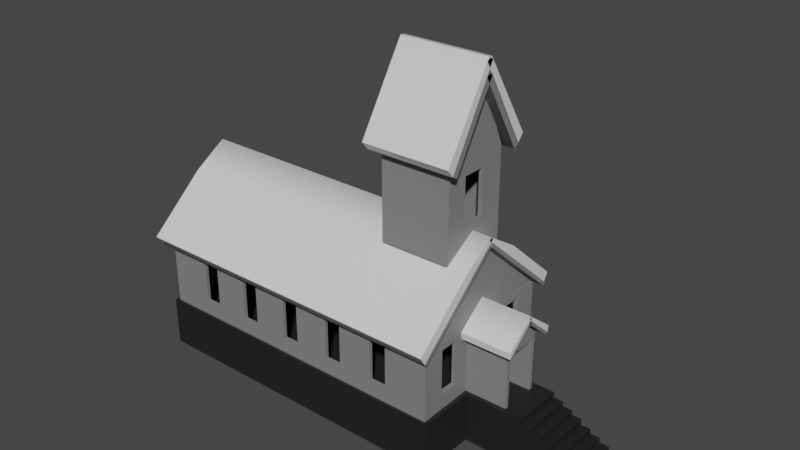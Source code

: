 # Source: Church_wood_01.blend  (saved by Blender 3.6.13; exported with 4.5.12 LTS)
import bpy
from mathutils import Matrix  # noqa: F401  (used for matrix-valued properties, if any)

bpy.ops.wm.read_factory_settings(use_empty=True)
scene = bpy.context.scene
scene.name = 'Scene'

# ---- collections
col_collection = bpy.data.collections.new('Collection'); scene.collection.children.link(col_collection)

# ---- materials (node trees are filled in below, after node groups)
mat_01 = bpy.data.materials.new('01')
mat_01.use_transparent_shadow = False
mat_02 = bpy.data.materials.new('02')
mat_02.use_transparent_shadow = False
mat_03 = bpy.data.materials.new('03')
mat_03.use_transparent_shadow = False

# ---- node groups
ng_auto_smooth = bpy.data.node_groups.new('Auto Smooth', 'GeometryNodeTree')
_s = ng_auto_smooth.interface.new_socket(name='Geometry', in_out='OUTPUT', socket_type='NodeSocketGeometry')
_s = ng_auto_smooth.interface.new_socket(name='Geometry', in_out='INPUT', socket_type='NodeSocketGeometry')
_s = ng_auto_smooth.interface.new_socket(name='Angle', in_out='INPUT', socket_type='NodeSocketFloat')
_s.subtype = 'ANGLE'
_s.min_value = 0.0
_s.max_value = 3.142
ng_auto_smooth.is_modifier = True
_N = ng_auto_smooth.nodes; _L = ng_auto_smooth.links
n0 = _N.new('NodeGroupOutput'); n0.name = 'Group Output'; n0.location = (480, -100)
n1 = _N.new('NodeGroupInput'); n1.name = 'Group Input'; n1.location = (-420, -300)
n2 = _N.new('NodeGroupInput'); n2.name = 'Group Input.001'; n2.location = (-60, -100)
n3 = _N.new('GeometryNodeSetShadeSmooth'); n3.name = 'Set Shade Smooth'; n3.location = (120, -100)
n3.domain = 'EDGE'
n4 = _N.new('GeometryNodeSetShadeSmooth'); n4.name = 'Set Shade Smooth.001'; n4.location = (300, -100)
n5 = _N.new('GeometryNodeInputMeshEdgeAngle'); n5.name = 'Edge Angle'; n5.location = (-420, -220)
n6 = _N.new('GeometryNodeInputEdgeSmooth'); n6.name = 'Is Edge Smooth'; n6.location = (-60, -160)
n7 = _N.new('GeometryNodeInputShadeSmooth'); n7.name = 'Is Face Smooth'; n7.location = (-240, -340)
n8 = _N.new('FunctionNodeBooleanMath'); n8.name = 'Boolean Math'; n8.location = (-60, -220)
n9 = _N.new('FunctionNodeCompare'); n9.name = 'Compare'; n9.location = (-240, -180)
n9.operation = 'LESS_EQUAL'
_L.new(n5.outputs[0], n9.inputs[0])
_L.new(n4.outputs[0], n0.inputs[0])
_L.new(n1.outputs[1], n9.inputs[1])
_L.new(n9.outputs[0], n8.inputs[0])
_L.new(n7.outputs[0], n8.inputs[1])
_L.new(n2.outputs[0], n3.inputs[0])
_L.new(n6.outputs[0], n3.inputs[1])
_L.new(n3.outputs[0], n4.inputs[0])
_L.new(n8.outputs[0], n3.inputs[2])
n0.is_active_output = True

# ---- material node trees
mat_01.use_nodes = True; mat_01.node_tree.nodes.clear()
_N = mat_01.node_tree.nodes; _L = mat_01.node_tree.links
n0 = _N.new('ShaderNodeBsdfPrincipled'); n0.name = 'Principled BSDF'; n0.location = (10, 300)
n0.distribution = 'GGX'
n0.subsurface_method = 'RANDOM_WALK_SKIN'
n0.inputs[0].default_value = (0.2215, 0.2215, 0.2215, 1.0)
n0.inputs[3].default_value = 1.45
n0.inputs[27].default_value = (0.0, 0.0, 0.0, 1.0)
n0.inputs[28].default_value = 1.0
n1 = _N.new('ShaderNodeOutputMaterial'); n1.name = 'Material Output'; n1.location = (300, 300)
_L.new(n0.outputs[0], n1.inputs[0])
n1.is_active_output = True
mat_02.use_nodes = True; mat_02.node_tree.nodes.clear()
_N = mat_02.node_tree.nodes; _L = mat_02.node_tree.links
n0 = _N.new('ShaderNodeBsdfPrincipled'); n0.name = 'Principled BSDF'; n0.location = (10, 300)
n0.distribution = 'GGX'
n0.subsurface_method = 'RANDOM_WALK_SKIN'
n0.inputs[3].default_value = 1.45
n0.inputs[27].default_value = (0.0, 0.0, 0.0, 1.0)
n0.inputs[28].default_value = 1.0
n1 = _N.new('ShaderNodeOutputMaterial'); n1.name = 'Material Output'; n1.location = (300, 300)
_L.new(n0.outputs[0], n1.inputs[0])
n1.is_active_output = True
mat_03.use_nodes = True; mat_03.node_tree.nodes.clear()
_N = mat_03.node_tree.nodes; _L = mat_03.node_tree.links
n0 = _N.new('ShaderNodeBsdfPrincipled'); n0.name = 'Principled BSDF'; n0.location = (10, 300)
n0.distribution = 'GGX'
n0.subsurface_method = 'RANDOM_WALK_SKIN'
n0.inputs[0].default_value = (0.015, 0.015, 0.015, 1.0)
n0.inputs[3].default_value = 1.45
n0.inputs[27].default_value = (0.0, 0.0, 0.0, 1.0)
n0.inputs[28].default_value = 1.0
n1 = _N.new('ShaderNodeOutputMaterial'); n1.name = 'Material Output'; n1.location = (300, 300)
_L.new(n0.outputs[0], n1.inputs[0])
n1.is_active_output = True

# ---- world
world_world = bpy.data.worlds.new('World'); scene.world = world_world
world_world.use_nodes = True; world_world.node_tree.nodes.clear()
_N = world_world.node_tree.nodes; _L = world_world.node_tree.links
n0 = _N.new('ShaderNodeOutputWorld'); n0.name = 'World Output'; n0.location = (300, 300)
n1 = _N.new('ShaderNodeBackground'); n1.name = 'Background'; n1.location = (10, 300)
n1.inputs[0].default_value = (0.05088, 0.05088, 0.05088, 1.0)
_L.new(n1.outputs[0], n0.inputs[0])
n0.is_active_output = True
world_world.color = (0.05088, 0.05088, 0.05088)
world_world.use_sun_shadow = False
world_world.sun_shadow_jitter_overblur = 0.0

# ---- meshes
me_cube_004 = bpy.data.meshes.new('Cube.004')
me_cube_004.from_pydata([(-5.0, -1.0, -1.0), (-5.0, -1.0, 0.7373), (-5.0, -0.2612, -1.0), (-5.0, -0.2612, 0.7373), (3.0, -1.0, -1.0), (3.0, -1.0, 0.7373), (3.0, -0.2612, -1.0), (3.0, -0.2612, 0.7373), (1.447, -0.2612, -1.0), (1.886, -0.2612, -1.0), (0.1141, -0.2612, -1.0), (0.5526, -0.2612, -1.0), (-1.219, -0.2612, -1.0), (-0.7808, -0.2612, -1.0), (-2.553, -0.2612, -1.0), (-2.114, -0.2612, -1.0), (-3.886, -0.2612, -1.0), (-3.447, -0.2612, -1.0), (-3.447, -0.2612, 0.7373), (-3.886, -0.2612, 0.7373), (-2.114, -0.2612, 0.7373), (-2.553, -0.2612, 0.7373), (-0.7808, -0.2612, 0.7373), (-1.219, -0.2612, 0.7373), (0.5526, -0.2612, 0.7373), (0.1141, -0.2612, 0.7373), (1.886, -0.2612, 0.7373), (1.447, -0.2612, 0.7373), (-3.447, -1.0, -1.0), (-3.886, -1.0, -1.0), (-2.114, -1.0, -1.0), (-2.553, -1.0, -1.0), (-0.7808, -1.0, -1.0), (-1.219, -1.0, -1.0), (0.5526, -1.0, -1.0), (0.1141, -1.0, -1.0), (1.886, -1.0, -1.0), (1.447, -1.0, -1.0), (1.447, -1.0, 0.7373), (1.886, -1.0, 0.7373), (0.1141, -1.0, 0.7373), (0.5526, -1.0, 0.7373), (-1.219, -1.0, 0.7373), (-0.7808, -1.0, 0.7373), (-2.553, -1.0, 0.7373), (-2.114, -1.0, 0.7373), (-3.886, -1.0, 0.7373), (-3.447, -1.0, 0.7373), (-5.0, -1.0, 0.5312), (-5.0, -0.2612, 0.5312), (3.0, -0.2612, 0.5312), (3.0, -1.0, 0.5312), (1.447, -1.0, 0.5312), (1.886, -1.0, 0.5312), (0.1141, -1.0, 0.5312), (0.5526, -1.0, 0.5312), (-1.219, -1.0, 0.5312), (-0.7808, -1.0, 0.5312), (-2.553, -1.0, 0.5312), (-2.114, -1.0, 0.5312), (-3.886, -1.0, 0.5312), (-3.447, -1.0, 0.5312), (-3.447, -0.2612, 0.5312), (-3.886, -0.2612, 0.5312), (-2.114, -0.2612, 0.5312), (-2.553, -0.2612, 0.5312), (-0.7808, -0.2612, 0.5312), (-1.219, -0.2612, 0.5312), (0.5526, -0.2612, 0.5312), (0.1141, -0.2612, 0.5312), (1.886, -0.2612, 0.5312), (1.447, -0.2612, 0.5312), (-5.0, -0.2612, -0.6063), (3.0, -0.2612, -0.6063), (3.0, -1.0, -0.6063), (1.447, -1.0, -0.6063), (0.1141, -1.0, -0.6063), (-1.219, -1.0, -0.6063), (-2.553, -1.0, -0.6063), (-3.886, -1.0, -0.6063), (-3.447, -0.2612, -0.6063), (-2.114, -0.2612, -0.6063), (-0.7808, -0.2612, -0.6063), (0.5526, -0.2612, -0.6063), (1.886, -0.2612, -0.6063), (-5.0, -1.0, -0.6063), (1.886, -1.0, -0.6063), (0.5526, -1.0, -0.6063), (-0.7808, -1.0, -0.6063), (-2.114, -1.0, -0.6063), (-3.447, -1.0, -0.6063), (-3.886, -0.2612, -0.6063), (-2.553, -0.2612, -0.6063), (-1.219, -0.2612, -0.6063), (0.1141, -0.2612, -0.6063), (1.447, -0.2612, -0.6063), (-5.0, 31.68, -1.0), (-5.0, 31.68, 0.7373), (-5.0, 30.94, -1.0), (-5.0, 30.94, 0.7373), (3.0, 31.68, -1.0), (3.0, 31.68, 0.7373), (3.0, 30.94, -1.0), (3.0, 30.94, 0.7373), (1.447, 30.94, -1.0), (1.886, 30.94, -1.0), (0.1141, 30.94, -1.0), (0.5526, 30.94, -1.0), (-1.219, 30.94, -1.0), (-0.7808, 30.94, -1.0), (-2.553, 30.94, -1.0), (-2.114, 30.94, -1.0), (-3.886, 30.94, -1.0), (-3.447, 30.94, -1.0), (-3.447, 30.94, 0.7373), (-3.886, 30.94, 0.7373), (-2.114, 30.94, 0.7373), (-2.553, 30.94, 0.7373), (-0.7808, 30.94, 0.7373), (-1.219, 30.94, 0.7373), (0.5526, 30.94, 0.7373), (0.1141, 30.94, 0.7373), (1.886, 30.94, 0.7373), (1.447, 30.94, 0.7373), (-3.447, 31.68, -1.0), (-3.886, 31.68, -1.0), (-2.114, 31.68, -1.0), (-2.553, 31.68, -1.0), (-0.7808, 31.68, -1.0), (-1.219, 31.68, -1.0), (0.5526, 31.68, -1.0), (0.1141, 31.68, -1.0), (1.886, 31.68, -1.0), (1.447, 31.68, -1.0), (1.447, 31.68, 0.7373), (1.886, 31.68, 0.7373), (0.1141, 31.68, 0.7373), (0.5526, 31.68, 0.7373), (-1.219, 31.68, 0.7373), (-0.7808, 31.68, 0.7373), (-2.553, 31.68, 0.7373), (-2.114, 31.68, 0.7373), (-3.886, 31.68, 0.7373), (-3.447, 31.68, 0.7373), (-5.0, 31.68, 0.5312), (-5.0, 30.94, 0.5312), (3.0, 30.94, 0.5312), (3.0, 31.68, 0.5312), (1.447, 31.68, 0.5312), (1.886, 31.68, 0.5312), (0.1141, 31.68, 0.5312), (0.5526, 31.68, 0.5312), (-1.219, 31.68, 0.5312), (-0.7808, 31.68, 0.5312), (-2.553, 31.68, 0.5312), (-2.114, 31.68, 0.5312), (-3.886, 31.68, 0.5312), (-3.447, 31.68, 0.5312), (-3.447, 30.94, 0.5312), (-3.886, 30.94, 0.5312), (-2.114, 30.94, 0.5312), (-2.553, 30.94, 0.5312), (-0.7808, 30.94, 0.5312), (-1.219, 30.94, 0.5312), (0.5526, 30.94, 0.5312), (0.1141, 30.94, 0.5312), (1.886, 30.94, 0.5312), (1.447, 30.94, 0.5312), (-5.0, 30.94, -0.6063), (3.0, 30.94, -0.6063), (3.0, 31.68, -0.6063), (1.447, 31.68, -0.6063), (0.1141, 31.68, -0.6063), (-1.219, 31.68, -0.6063), (-2.553, 31.68, -0.6063), (-3.886, 31.68, -0.6063), (-3.447, 30.94, -0.6063), (-2.114, 30.94, -0.6063), (-0.7808, 30.94, -0.6063), (0.5526, 30.94, -0.6063), (1.886, 30.94, -0.6063), (-5.0, 31.68, -0.6063), (1.886, 31.68, -0.6063), (0.5526, 31.68, -0.6063), (-0.7808, 31.68, -0.6063), (-2.114, 31.68, -0.6063), (-3.447, 31.68, -0.6063), (-3.886, 30.94, -0.6063), (-2.553, 30.94, -0.6063), (-1.219, 30.94, -0.6063), (0.1141, 30.94, -0.6063), (1.447, 30.94, -0.6063), (-5.094, -1.59, -2.25), (-5.094, -1.59, -1.0), (-5.094, 32.63, -2.25), (-5.094, 32.63, -1.0), (3.096, -1.59, -2.25), (3.096, -1.59, -1.0), (3.096, 32.63, -2.25), (3.096, 32.63, -1.0), (-4.91, -0.2612, -1.0), (-4.91, 11.84, -1.0), (-4.91, 8.257, -1.0), (-4.91, 22.73, -1.0), (-4.91, 19.15, -1.0), (-4.91, 30.94, -1.0), (-4.91, 30.94, 0.7373), (-4.91, 19.15, 0.7373), (-4.91, 22.73, 0.7373), (-4.91, 8.257, 0.7373), (-4.91, 11.84, 0.7373), (-4.91, -0.2612, 0.7373), (-5.0, 30.94, -1.0), (-5.0, 19.15, -1.0), (-5.0, 22.73, -1.0), (-5.0, 8.257, -1.0), (-5.0, 11.84, -1.0), (-5.0, -0.2612, -1.0), (-5.0, -0.2612, 0.7373), (-5.0, 11.84, 0.7373), (-5.0, 8.257, 0.7373), (-5.0, 22.73, 0.7373), (-5.0, 19.15, 0.7373), (-5.0, 30.94, 0.7373), (-5.0, -0.2612, 0.5312), (-5.0, 11.84, 0.5312), (-5.0, 8.257, 0.5312), (-5.0, 22.73, 0.5312), (-5.0, 19.15, 0.5312), (-5.0, 30.94, 0.5312), (-4.91, 30.94, 0.5312), (-4.91, 19.15, 0.5312), (-4.91, 22.73, 0.5312), (-4.91, 8.257, 0.5312), (-4.91, 11.84, 0.5312), (-4.91, -0.2612, 0.5312), (-5.0, -0.2612, -0.6063), (-5.0, 11.84, -0.6063), (-5.0, 22.73, -0.6063), (-4.91, 30.94, -0.6063), (-4.91, 19.15, -0.6063), (-4.91, 8.257, -0.6063), (-5.0, 8.257, -0.6063), (-5.0, 19.15, -0.6063), (-5.0, 30.94, -0.6063), (-4.91, 22.73, -0.6063), (-4.91, 11.84, -0.6063), (-4.91, -0.2612, -0.6063), (2.861, -0.2612, -1.0), (2.861, -0.2612, 0.7373), (2.861, 30.94, -1.0), (2.861, 30.94, 0.7373), (3.0, -0.2612, -1.0), (3.0, -0.2612, 0.7373), (3.0, 30.94, -1.0), (3.0, 30.94, 0.7373), (2.885, 18.74, -1.0), (2.885, 11.95, -1.0), (2.885, 11.95, 0.7373), (2.885, 18.74, 0.7373), (2.976, 11.95, -1.0), (2.976, 18.74, -1.0), (2.976, 18.74, 0.7373), (2.976, 11.95, 0.7373), (2.861, -0.2612, 0.5312), (2.861, 30.94, 0.5312), (3.0, 30.94, 0.5312), (3.0, -0.2612, 0.5312), (2.976, 18.74, 0.5312), (2.976, 11.95, 0.5312), (2.885, 11.95, 0.5312), (2.885, 18.74, 0.5312), (2.861, 30.94, -0.6063), (3.0, 30.94, -0.6063), (3.0, -0.2612, -0.6063), (2.976, 18.74, -0.6063), (2.976, 11.95, -0.6063), (2.885, 11.95, -0.6063), (2.885, 18.74, -0.6063), (2.861, -0.2612, -0.6063), (2.877, 7.877, -0.6063), (2.869, 3.808, -0.6063), (2.992, 3.808, -0.6063), (2.984, 7.877, -0.6063), (2.992, 3.808, 0.5312), (2.984, 7.877, 0.5312), (2.877, 7.877, 0.5312), (2.869, 3.808, 0.5312), (2.984, 7.877, -1.0), (2.992, 3.808, -1.0), (2.877, 7.877, 0.7373), (2.869, 3.808, 0.7373), (2.992, 3.808, 0.7373), (2.984, 7.877, 0.7373), (2.869, 3.808, -1.0), (2.877, 7.877, -1.0), (2.877, 22.81, 0.7373), (2.869, 26.87, 0.7373), (2.984, 22.81, -1.0), (2.992, 26.87, -1.0), (2.869, 26.87, -1.0), (2.877, 22.81, -1.0), (2.992, 26.87, 0.7373), (2.984, 22.81, 0.7373), (2.992, 26.87, 0.5312), (2.984, 22.81, 0.5312), (2.877, 22.81, 0.5312), (2.869, 26.87, 0.5312), (2.877, 22.81, -0.6063), (2.869, 26.87, -0.6063), (2.992, 26.87, -0.6063), (2.984, 22.81, -0.6063), (-5.226, -2.292, 0.5901), (-5.226, -2.793, 0.6598), (-5.226, 15.82, 2.538), (-5.226, 15.32, 2.607), (3.156, -2.292, 0.5901), (3.156, -2.793, 0.6598), (3.156, 15.82, 2.538), (3.156, 15.32, 2.607), (2.613, 15.82, 2.538), (0.8641, 15.82, 2.538), (0.8641, 15.32, 2.607), (2.613, 15.32, 2.607), (0.8641, -2.292, 0.5901), (2.613, -2.292, 0.5901), (2.613, -2.793, 0.6598), (0.8641, -2.793, 0.6598), (-5.226, 9.323, 1.839), (-5.226, 8.822, 1.909), (3.156, 9.323, 1.839), (3.156, 8.822, 1.909), (2.613, 8.822, 1.909), (0.8641, 8.822, 1.909), (0.8641, 9.323, 1.839), (2.613, 9.323, 1.839), (2.89, -1.0, 0.7373), (2.89, 14.95, 2.549), (2.89, 31.68, 0.7373), (2.89, 15.73, 2.549), (2.976, -1.0, 0.7373), (2.976, 14.95, 2.549), (2.976, 31.68, 0.7373), (2.976, 15.73, 2.549), (-5.0, -1.0, 0.7373), (-5.0, 14.95, 2.549), (-5.0, 31.68, 0.7373), (-5.0, 15.73, 2.549), (-4.914, -1.0, 0.7373), (-4.914, 14.95, 2.549), (-4.914, 31.68, 0.7373), (-4.914, 15.73, 2.549), (2.976, 10.12, 0.4449), (2.976, 9.73, 0.4995), (2.976, 15.67, 1.042), (2.976, 15.28, 1.096), (4.257, 10.12, 0.4449), (4.257, 9.73, 0.4995), (4.257, 15.67, 1.042), (4.257, 15.28, 1.096), (2.976, 20.56, 0.4449), (2.976, 20.95, 0.4995), (2.976, 15.01, 1.042), (2.976, 15.4, 1.096), (4.257, 20.56, 0.4449), (4.257, 20.95, 0.4995), (4.257, 15.01, 1.042), (4.257, 15.4, 1.096), (3.096, 10.34, -2.25), (3.096, 10.34, -1.0), (3.096, 21.19, -2.25), (3.096, 21.19, -1.0), (4.294, 10.34, -2.25), (4.294, 10.34, -1.0), (4.294, 21.19, -2.25), (4.294, 21.19, -1.0), (2.97, 11.27, -1.0), (2.97, 11.27, 0.6101), (2.97, 12.09, -1.0), (2.97, 12.09, 0.6101), (4.058, 11.27, -1.0), (4.058, 11.27, 0.6101), (4.058, 12.09, -1.0), (4.058, 12.09, 0.6101), (2.97, 18.8, -1.0), (2.97, 18.8, 0.6101), (2.97, 19.62, -1.0), (2.97, 19.62, 0.6101), (4.058, 18.8, -1.0), (4.058, 18.8, 0.6101), (4.058, 19.62, -1.0), (4.058, 19.62, 0.6101), (4.058, 12.09, 0.3293), (4.058, 12.09, 0.6101), (3.957, 12.09, 0.3293), (3.957, 12.09, 0.6101), (4.058, 18.8, 0.3293), (4.058, 18.8, 0.6101), (3.957, 18.8, 0.3293), (3.957, 18.8, 0.6101), (4.058, 14.95, 1.011), (3.957, 14.95, 1.011), (3.957, 15.94, 1.011), (4.058, 15.94, 1.011), (4.294, 10.34, -2.25), (4.294, 10.34, -1.0), (4.294, 21.19, -2.25), (4.294, 21.19, -1.0), (4.541, 10.34, -2.25), (4.541, 10.34, -1.0), (4.541, 21.19, -2.25), (4.541, 21.19, -1.0), (4.541, 10.34, -2.25), (4.541, 10.34, -1.143), (4.541, 21.19, -2.25), (4.541, 21.19, -1.143), (4.788, 10.34, -2.25), (4.788, 10.34, -1.143), (4.788, 21.19, -2.25), (4.788, 21.19, -1.143), (4.788, 10.34, -2.25), (4.788, 10.34, -1.267), (4.788, 21.19, -2.25), (4.788, 21.19, -1.267), (5.035, 10.34, -2.25), (5.035, 10.34, -1.267), (5.035, 21.19, -2.25), (5.035, 21.19, -1.267), (5.035, 10.34, -2.25), (5.035, 10.34, -1.386), (5.035, 21.19, -2.25), (5.035, 21.19, -1.386), (5.282, 10.34, -2.25), (5.282, 10.34, -1.386), (5.282, 21.19, -2.25), (5.282, 21.19, -1.386), (5.282, 10.34, -2.25), (5.282, 10.34, -1.542), (5.282, 21.19, -2.25), (5.282, 21.19, -1.542), (5.529, 10.34, -2.25), (5.529, 10.34, -1.542), (5.529, 21.19, -2.25), (5.529, 21.19, -1.542), (5.529, 10.34, -2.25), (5.529, 10.34, -1.661), (5.529, 21.19, -2.25), (5.529, 21.19, -1.661), (5.775, 10.34, -2.25), (5.775, 10.34, -1.661), (5.775, 21.19, -2.25), (5.775, 21.19, -1.661), (5.775, 10.34, -2.25), (5.775, 10.34, -1.784), (5.775, 21.19, -2.25), (5.775, 21.19, -1.784), (6.022, 10.34, -2.25), (6.022, 10.34, -1.784), (6.022, 21.19, -2.25), (6.022, 21.19, -1.784), (6.022, 10.34, -2.25), (6.022, 10.34, -1.913), (6.022, 21.19, -2.25), (6.022, 21.19, -1.913), (6.269, 10.34, -2.25), (6.269, 10.34, -1.913), (6.269, 21.19, -2.25), (6.269, 21.19, -1.913), (6.269, 10.34, -2.25), (6.269, 10.34, -2.023), (6.269, 21.19, -2.25), (6.269, 21.19, -2.023), (6.516, 10.34, -2.25), (6.516, 10.34, -2.023), (6.516, 21.19, -2.25), (6.516, 21.19, -2.023), (0.8521, 8.394, 1.679), (0.8521, 8.394, 4.434), (0.8521, 23.13, 1.679), (0.8521, 23.13, 4.434), (2.656, 8.394, 1.679), (2.656, 8.394, 4.434), (2.656, 23.13, 1.679), (2.656, 23.13, 4.434), (1.044, 9.965, 1.679), (1.044, 9.965, 4.434), (1.044, 21.56, 1.679), (1.044, 21.56, 4.434), (2.463, 9.965, 1.679), (2.463, 9.965, 4.434), (2.463, 21.56, 1.679), (2.463, 21.56, 4.434), (2.656, 17.23, 6.041), (2.656, 14.3, 6.041), (2.463, 16.92, 6.041), (2.463, 14.61, 6.041), (0.8521, 15.07, 6.223), (0.8521, 16.45, 6.223), (1.044, 15.22, 6.223), (1.044, 16.31, 6.223), (0.8521, 8.394, 2.948), (0.8521, 8.394, 4.105), (0.8521, 23.13, 4.105), (0.8521, 23.13, 2.948), (2.656, 23.13, 4.105), (2.656, 23.13, 2.948), (2.656, 8.394, 4.105), (2.656, 8.394, 2.948), (2.656, 12.92, 4.105), (2.656, 12.92, 2.948), (2.656, 17.67, 4.105), (2.656, 17.67, 2.948), (0.6575, 7.593, 4.351), (0.6575, 6.421, 4.434), (0.6575, 16.56, 6.244), (0.6575, 15.38, 6.328), (2.92, 7.593, 4.351), (2.92, 6.421, 4.434), (2.92, 16.56, 6.244), (2.92, 15.38, 6.328), (-5.226, -2.807, 0.6584), (-5.226, -3.883, 0.874), (-5.226, 15.82, 2.661), (-5.226, 15.32, 2.731), (3.156, -2.807, 0.6584), (3.156, -3.883, 0.874), (3.156, 15.82, 2.661), (3.156, 15.32, 2.731), (2.613, 15.82, 2.661), (0.8641, 15.82, 2.661), (0.8641, 15.32, 2.731), (2.613, 15.32, 2.731), (0.8641, -2.807, 0.6584), (2.613, -2.807, 0.6584), (2.613, -3.883, 0.874), (0.8641, -3.883, 0.874), (-5.226, 9.323, 1.963), (-5.226, 8.247, 2.179), (3.156, 9.323, 1.963), (3.156, 8.247, 2.179), (2.613, 8.247, 2.179), (0.8641, 8.247, 2.179), (0.8641, 9.323, 1.963), (2.613, 9.323, 1.963), (-1.166, 15.82, 2.661), (-3.196, 15.82, 2.661), (-1.166, -3.883, 0.874), (-3.196, -3.883, 0.874), (-3.196, 15.32, 2.731), (-1.166, 15.32, 2.731), (-3.196, -2.807, 0.6584), (-1.166, -2.807, 0.6584), (-1.166, 9.323, 1.963), (-3.196, 9.323, 1.963), (-3.196, 8.247, 2.179), (-1.166, 8.247, 2.179), (1.738, -2.807, 0.6584), (1.738, -3.883, 0.874), (1.738, 9.323, 1.963), (1.738, 8.247, 2.179), (-5.226, 33.49, 0.6584), (-5.226, 34.56, 0.874), (-5.226, 14.86, 2.661), (-5.226, 15.37, 2.731), (3.156, 33.49, 0.6584), (3.156, 34.56, 0.874), (3.156, 14.86, 2.661), (3.156, 15.37, 2.731), (2.613, 14.86, 2.661), (0.8641, 14.86, 2.661), (0.8641, 15.37, 2.731), (2.613, 15.37, 2.731), (0.8641, 33.49, 0.6584), (2.613, 33.49, 0.6584), (2.613, 34.56, 0.874), (0.8641, 34.56, 0.874), (-5.226, 21.36, 1.963), (-5.226, 22.44, 2.179), (3.156, 21.36, 1.963), (3.156, 22.44, 2.179), (2.613, 22.44, 2.179), (0.8641, 22.44, 2.179), (0.8641, 21.36, 1.963), (2.613, 21.36, 1.963), (-1.166, 14.86, 2.661), (-3.196, 14.86, 2.661), (-1.166, 34.56, 0.874), (-3.196, 34.56, 0.874), (-3.196, 15.37, 2.731), (-1.166, 15.37, 2.731), (-3.196, 33.49, 0.6584), (-1.166, 33.49, 0.6584), (-1.166, 21.36, 1.963), (-3.196, 21.36, 1.963), (-3.196, 22.44, 2.179), (-1.166, 22.44, 2.179), (1.738, 33.49, 0.6584), (1.738, 34.56, 0.874), (1.738, 21.36, 1.963), (1.738, 22.44, 2.179), (2.976, 9.578, 0.469), (2.976, 9.357, 0.6406), (2.976, 15.67, 1.149), (2.976, 15.28, 1.203), (4.257, 9.578, 0.469), (4.257, 9.357, 0.6406), (4.257, 15.67, 1.149), (4.257, 15.28, 1.203), (2.976, 21.1, 0.469), (2.976, 21.33, 0.6406), (2.976, 15.01, 1.149), (2.976, 15.4, 1.203), (4.257, 21.1, 0.469), (4.257, 21.33, 0.6406), (4.257, 15.01, 1.149), (4.257, 15.4, 1.203), (0.6575, 6.489, 4.435), (0.6575, 5.117, 4.635), (0.6575, 16.56, 6.574), (0.6575, 15.38, 6.657), (2.92, 6.489, 4.435), (2.92, 5.117, 4.635), (2.92, 16.56, 6.574), (2.92, 15.38, 6.657), (0.6575, 25.03, 4.435), (0.6575, 26.41, 4.635), (0.6575, 14.97, 6.574), (0.6575, 16.14, 6.657), (2.92, 25.03, 4.435), (2.92, 26.41, 4.635), (2.92, 14.97, 6.574), (2.92, 16.14, 6.657), (2.92, 24.0, 4.351), (2.92, 25.18, 4.434), (2.92, 15.04, 6.244), (2.92, 16.21, 6.328), (0.6575, 24.0, 4.351), (0.6575, 25.18, 4.434), (0.6575, 15.04, 6.244), (0.6575, 16.21, 6.328), (0.9549, 22.37, 1.848), (0.9549, 9.146, 1.848), (0.9549, 9.146, 4.025), (0.9549, 9.146, 4.321), (0.9549, 22.37, 4.321), (0.9549, 22.37, 2.987), (2.573, 22.37, 1.848), (2.573, 22.37, 4.321), (2.573, 22.37, 2.948), (2.573, 9.146, 1.848), (2.573, 9.146, 4.321), (2.573, 9.146, 2.948), (1.127, 20.96, 1.848), (1.127, 10.55, 1.848), (1.127, 10.55, 4.321), (1.127, 20.96, 4.321), (2.401, 20.96, 1.848), (2.401, 20.96, 4.321), (2.401, 10.55, 1.848), (2.401, 10.55, 4.321), (2.573, 17.07, 5.762), (2.573, 14.44, 5.762), (2.401, 16.79, 5.762), (2.401, 14.72, 5.762), (0.9549, 15.14, 5.926), (0.9549, 16.38, 5.926), (1.127, 15.27, 5.926), (1.127, 16.24, 5.926), (0.9549, 9.146, 2.987), (0.9549, 22.37, 4.025), (2.573, 22.37, 4.105), (2.573, 9.146, 4.105), (2.573, 12.92, 4.105), (2.573, 12.92, 2.948), (2.573, 17.67, 4.105), (2.573, 17.67, 2.948), (3.178, 33.13, 0.5901), (3.178, 33.63, 0.6598), (3.178, 15.02, 2.538), (3.178, 15.52, 2.607), (-5.204, 33.13, 0.5901), (-5.204, 33.63, 0.6598), (-5.204, 15.02, 2.538), (-5.204, 15.52, 2.607), (-4.661, 15.02, 2.538), (-2.912, 15.02, 2.538), (-2.912, 15.52, 2.607), (-4.661, 15.52, 2.607), (-2.912, 33.13, 0.5901), (-4.661, 33.13, 0.5901), (-4.661, 33.63, 0.6598), (-2.912, 33.63, 0.6598), (3.178, 21.51, 1.839), (3.178, 22.01, 1.909), (-5.204, 21.51, 1.839), (-5.204, 22.01, 1.909), (-4.661, 22.01, 1.909), (-2.912, 22.01, 1.909), (-2.912, 21.51, 1.839), (-4.661, 21.51, 1.839)], [], [(48, 1, 3, 49), (66, 22, 25, 69), (50, 7, 5, 51), (58, 44, 47, 61), (68, 24, 27, 71), (21, 18, 47, 44), (60, 46, 1, 48), (7, 26, 39, 5), (27, 24, 41, 38), (25, 22, 43, 40), (23, 20, 45, 42), (19, 3, 1, 46), (49, 3, 19, 63), (62, 18, 21, 65), (64, 20, 23, 67), (70, 26, 7, 50), (51, 5, 39, 53), (52, 38, 41, 55), (54, 40, 43, 57), (56, 42, 45, 59), (2, 16, 29, 0), (17, 14, 31, 28), (15, 12, 33, 30), (13, 10, 35, 32), (11, 8, 37, 34), (27, 38, 39, 26), (25, 40, 41, 24), (23, 42, 43, 22), (21, 44, 45, 20), (19, 46, 47, 18), (17, 28, 29, 16), (15, 30, 31, 14), (13, 32, 33, 12), (11, 34, 35, 10), (9, 36, 37, 8), (75, 37, 36, 86), (76, 35, 34, 87), (77, 33, 32, 88), (78, 31, 30, 89), (79, 29, 28, 90), (80, 17, 16, 91), (81, 15, 14, 92), (82, 13, 12, 93), (83, 11, 10, 94), (84, 9, 8, 95), (9, 6, 4, 36), (26, 70, 71, 27), (24, 68, 69, 25), (22, 66, 67, 23), (20, 64, 65, 21), (18, 62, 63, 19), (46, 60, 61, 47), (44, 58, 59, 45), (42, 56, 57, 43), (40, 54, 55, 41), (38, 52, 53, 39), (77, 56, 59, 89), (76, 54, 57, 88), (75, 52, 55, 87), (74, 51, 53, 86), (84, 70, 50, 73), (81, 64, 67, 93), (80, 62, 65, 92), (72, 49, 63, 91), (79, 60, 48, 85), (83, 68, 71, 95), (78, 58, 61, 90), (73, 50, 51, 74), (82, 66, 69, 94), (85, 48, 49, 72), (0, 85, 72, 2), (13, 82, 94, 10), (6, 73, 74, 4), (31, 78, 90, 28), (11, 83, 95, 8), (29, 79, 85, 0), (2, 72, 91, 16), (17, 80, 92, 14), (15, 81, 93, 12), (9, 84, 73, 6), (4, 74, 86, 36), (37, 75, 87, 34), (35, 76, 88, 32), (33, 77, 89, 30), (64, 59, 58, 65), (62, 61, 60, 63), (90, 61, 62, 80), (91, 63, 60, 79), (80, 91, 79, 90), (93, 67, 56, 77), (66, 57, 56, 67), (89, 59, 64, 81), (81, 92, 78, 89), (92, 65, 58, 78), (82, 93, 77, 88), (88, 57, 66, 82), (68, 55, 54, 69), (94, 69, 54, 76), (87, 55, 68, 83), (83, 94, 76, 87), (84, 95, 75, 86), (95, 71, 52, 75), (70, 53, 52, 71), (86, 53, 70, 84), (144, 145, 99, 97), (162, 165, 121, 118), (146, 147, 101, 103), (154, 157, 143, 140), (164, 167, 123, 120), (117, 140, 143, 114), (156, 144, 97, 142), (103, 101, 135, 122), (123, 134, 137, 120), (121, 136, 139, 118), (119, 138, 141, 116), (115, 142, 97, 99), (145, 159, 115, 99), (158, 161, 117, 114), (160, 163, 119, 116), (166, 146, 103, 122), (147, 149, 135, 101), (148, 151, 137, 134), (150, 153, 139, 136), (152, 155, 141, 138), (98, 96, 125, 112), (113, 124, 127, 110), (111, 126, 129, 108), (109, 128, 131, 106), (107, 130, 133, 104), (123, 122, 135, 134), (121, 120, 137, 136), (119, 118, 139, 138), (117, 116, 141, 140), (115, 114, 143, 142), (113, 112, 125, 124), (111, 110, 127, 126), (109, 108, 129, 128), (107, 106, 131, 130), (105, 104, 133, 132), (171, 182, 132, 133), (172, 183, 130, 131), (173, 184, 128, 129), (174, 185, 126, 127), (175, 186, 124, 125), (176, 187, 112, 113), (177, 188, 110, 111), (178, 189, 108, 109), (179, 190, 106, 107), (180, 191, 104, 105), (105, 132, 100, 102), (122, 123, 167, 166), (120, 121, 165, 164), (118, 119, 163, 162), (116, 117, 161, 160), (114, 115, 159, 158), (142, 143, 157, 156), (140, 141, 155, 154), (138, 139, 153, 152), (136, 137, 151, 150), (134, 135, 149, 148), (173, 185, 155, 152), (172, 184, 153, 150), (171, 183, 151, 148), (170, 182, 149, 147), (180, 169, 146, 166), (177, 189, 163, 160), (176, 188, 161, 158), (168, 187, 159, 145), (175, 181, 144, 156), (179, 191, 167, 164), (174, 186, 157, 154), (169, 170, 147, 146), (178, 190, 165, 162), (181, 168, 145, 144), (96, 98, 168, 181), (109, 106, 190, 178), (102, 100, 170, 169), (127, 124, 186, 174), (107, 104, 191, 179), (125, 96, 181, 175), (98, 112, 187, 168), (113, 110, 188, 176), (111, 108, 189, 177), (105, 102, 169, 180), (100, 132, 182, 170), (133, 130, 183, 171), (131, 128, 184, 172), (129, 126, 185, 173), (160, 161, 154, 155), (158, 159, 156, 157), (186, 176, 158, 157), (187, 175, 156, 159), (176, 186, 175, 187), (189, 173, 152, 163), (162, 163, 152, 153), (185, 177, 160, 155), (177, 185, 174, 188), (188, 174, 154, 161), (178, 184, 173, 189), (184, 178, 162, 153), (164, 165, 150, 151), (190, 172, 150, 165), (183, 179, 164, 151), (179, 183, 172, 190), (180, 182, 171, 191), (191, 171, 148, 167), (166, 167, 148, 149), (182, 180, 166, 149), (192, 193, 195, 194), (194, 195, 199, 198), (198, 199, 197, 196), (196, 197, 193, 192), (194, 198, 196, 192), (199, 195, 193, 197), (231, 207, 210, 234), (233, 209, 211, 235), (211, 209, 220, 218), (210, 207, 222, 219), (208, 206, 223, 221), (230, 206, 208, 232), (224, 218, 220, 226), (225, 219, 222, 228), (227, 221, 223, 229), (205, 203, 214, 212), (204, 201, 216, 213), (202, 200, 217, 215), (210, 219, 220, 209), (208, 221, 222, 207), (204, 213, 214, 203), (202, 215, 216, 201), (237, 216, 215, 242), (238, 214, 213, 243), (240, 204, 203, 245), (241, 202, 201, 246), (209, 233, 234, 210), (207, 231, 232, 208), (221, 227, 228, 222), (219, 225, 226, 220), (238, 227, 229, 244), (237, 225, 228, 243), (236, 224, 226, 242), (239, 230, 232, 245), (241, 233, 235, 247), (240, 231, 234, 246), (204, 240, 246, 201), (202, 241, 247, 200), (205, 239, 245, 203), (217, 236, 242, 215), (216, 237, 243, 213), (214, 238, 244, 212), (245, 232, 227, 238), (231, 228, 227, 232), (240, 245, 238, 243), (243, 228, 231, 240), (233, 226, 225, 234), (246, 234, 225, 237), (242, 226, 233, 241), (241, 246, 237, 242), (307, 297, 251, 265), (265, 251, 255, 266), (263, 293, 285, 269), (267, 253, 249, 264), (293, 292, 284, 285), (303, 296, 259, 262), (262, 259, 258, 263), (301, 298, 261, 256), (305, 303, 262, 268), (268, 262, 263, 269), (290, 291, 292, 293), (270, 258, 259, 271), (291, 290, 286, 287), (311, 305, 268, 275), (274, 267, 264, 279), (285, 284, 287, 286), (272, 265, 266, 273), (309, 307, 265, 272), (300, 309, 272, 250), (250, 272, 273, 254), (283, 285, 286, 280), (252, 274, 279, 248), (298, 311, 275, 261), (283, 282, 289, 288), (280, 277, 257, 295), (254, 273, 310, 299), (282, 274, 252, 289), (279, 281, 294, 248), (284, 267, 274, 282), (276, 283, 288, 260), (286, 270, 277, 280), (269, 285, 283, 276), (290, 258, 270, 286), (264, 287, 281, 279), (291, 249, 253, 292), (249, 291, 287, 264), (260, 257, 277, 270, 269, 276), (258, 290, 293, 263), (292, 253, 267, 284), (281, 280, 295, 294), (299, 310, 311, 298), (256, 278, 308, 301), (301, 308, 309, 300), (278, 271, 306, 308), (281, 282, 283, 280), (273, 266, 304, 310), (282, 281, 287, 284), (266, 255, 302, 304), (304, 302, 303, 305), (250, 254, 299, 300), (300, 299, 298, 301), (255, 251, 297, 302), (302, 297, 296, 303), (271, 259, 296, 306), (306, 296, 297, 307), (256, 261, 275, 268, 271, 278), (270, 271, 268, 269), (308, 311, 310, 309), (309, 310, 304, 307), (304, 305, 306, 307), (308, 306, 305, 311), (328, 329, 315, 314), (320, 323, 319, 318), (330, 331, 317, 316), (324, 327, 313, 312), (335, 330, 316, 325), (333, 329, 313, 327), (331, 332, 326, 317), (332, 333, 327, 326), (328, 334, 324, 312), (334, 335, 325, 324), (316, 317, 326, 325), (325, 326, 327, 324), (314, 315, 322, 321), (314, 321, 334, 328), (319, 323, 332, 331), (322, 315, 329, 333), (320, 318, 330, 335), (318, 319, 331, 330), (312, 313, 329, 328), (336, 337, 339, 338), (338, 339, 343, 342), (342, 343, 341, 340), (340, 341, 337, 336), (338, 342, 340, 336), (343, 339, 337, 341), (344, 345, 347, 346), (346, 347, 351, 350), (350, 351, 349, 348), (348, 349, 345, 344), (346, 350, 348, 344), (351, 347, 345, 349), (352, 353, 355, 354), (354, 355, 359, 358), (358, 359, 357, 356), (356, 357, 353, 352), (354, 358, 356, 352), (359, 355, 353, 357), (360, 362, 363, 361), (362, 366, 367, 363), (366, 364, 365, 367), (364, 360, 361, 365), (362, 360, 364, 366), (367, 365, 361, 363), (368, 369, 371, 370), (370, 371, 375, 374), (374, 375, 373, 372), (372, 373, 369, 368), (370, 374, 372, 368), (375, 371, 369, 373), (376, 377, 379, 378), (378, 379, 383, 382), (382, 383, 381, 380), (380, 381, 377, 376), (378, 382, 380, 376), (383, 379, 377, 381), (384, 385, 387, 386), (386, 387, 391, 390), (390, 391, 389, 388), (388, 389, 385, 384), (386, 390, 388, 384), (391, 387, 385, 389), (392, 393, 395, 394), (394, 395, 399, 398), (398, 399, 397, 396), (396, 397, 393, 392), (394, 398, 396, 392), (399, 395, 401, 402), (402, 401, 400, 403), (397, 399, 402, 403), (395, 393, 400, 401), (393, 397, 403, 400), (404, 405, 407, 406), (406, 407, 411, 410), (410, 411, 409, 408), (408, 409, 405, 404), (406, 410, 408, 404), (411, 407, 405, 409), (412, 413, 415, 414), (414, 415, 419, 418), (418, 419, 417, 416), (416, 417, 413, 412), (414, 418, 416, 412), (419, 415, 413, 417), (420, 421, 423, 422), (422, 423, 427, 426), (426, 427, 425, 424), (424, 425, 421, 420), (422, 426, 424, 420), (427, 423, 421, 425), (428, 429, 431, 430), (430, 431, 435, 434), (434, 435, 433, 432), (432, 433, 429, 428), (430, 434, 432, 428), (435, 431, 429, 433), (436, 437, 439, 438), (438, 439, 443, 442), (442, 443, 441, 440), (440, 441, 437, 436), (438, 442, 440, 436), (443, 439, 437, 441), (444, 445, 447, 446), (446, 447, 451, 450), (450, 451, 449, 448), (448, 449, 445, 444), (446, 450, 448, 444), (451, 447, 445, 449), (452, 453, 455, 454), (454, 455, 459, 458), (458, 459, 457, 456), (456, 457, 453, 452), (454, 458, 456, 452), (459, 455, 453, 457), (460, 461, 463, 462), (462, 463, 467, 466), (466, 467, 465, 464), (464, 465, 461, 460), (462, 466, 464, 460), (467, 463, 461, 465), (468, 469, 471, 470), (470, 471, 475, 474), (474, 475, 473, 472), (472, 473, 469, 468), (470, 474, 472, 468), (475, 471, 469, 473), (501, 477, 479, 502), (502, 479, 483, 504), (504, 483, 481, 506), (506, 481, 477, 501), (506, 507, 509, 508), (476, 478, 486, 484), (487, 479, 497, 499), (478, 482, 490, 486), (483, 479, 487, 491), (482, 480, 488, 490), (491, 489, 495, 494), (480, 476, 484, 488), (477, 481, 489, 485), (493, 492, 494, 495), (483, 491, 494, 492), (489, 481, 493, 495), (481, 483, 492, 493), (497, 496, 498, 499), (485, 487, 499, 498), (477, 485, 498, 496), (479, 477, 496, 497), (480, 507, 500, 476), (507, 506, 501, 500), (482, 505, 507, 480), (478, 503, 505, 482), (503, 502, 504, 505), (476, 500, 503, 478), (500, 501, 502, 503), (505, 504, 510, 511), (512, 513, 515, 514), (514, 515, 519, 518), (518, 519, 517, 516), (516, 517, 513, 512), (514, 518, 516, 512), (519, 515, 513, 517), (536, 537, 523, 522), (528, 531, 527, 526), (538, 539, 525, 524), (550, 547, 521, 520), (543, 538, 524, 533), (554, 537, 521, 547), (539, 540, 534, 525), (559, 541, 535, 557), (552, 542, 532, 551), (558, 543, 533, 556), (524, 525, 534, 533), (556, 557, 535, 532), (544, 549, 530, 529), (544, 529, 542, 552), (527, 531, 540, 539), (548, 523, 537, 554), (528, 526, 538, 543), (526, 527, 539, 538), (520, 521, 537, 536), (530, 549, 555, 541), (549, 548, 554, 555), (522, 545, 553, 536), (545, 544, 552, 553), (522, 523, 548, 545), (545, 548, 549, 544), (536, 553, 550, 520), (553, 552, 551, 550), (541, 555, 546, 535), (555, 554, 547, 546), (532, 535, 546, 551), (551, 546, 547, 550), (533, 534, 557, 556), (542, 558, 556, 532), (540, 559, 557, 534), (576, 562, 563, 577), (568, 566, 567, 571), (578, 564, 565, 579), (590, 560, 561, 587), (583, 573, 564, 578), (594, 587, 561, 577), (579, 565, 574, 580), (599, 597, 575, 581), (592, 591, 572, 582), (598, 596, 573, 583), (564, 573, 574, 565), (596, 572, 575, 597), (584, 569, 570, 589), (584, 592, 582, 569), (567, 579, 580, 571), (588, 594, 577, 563), (568, 583, 578, 566), (566, 578, 579, 567), (560, 576, 577, 561), (570, 581, 595, 589), (589, 595, 594, 588), (562, 576, 593, 585), (585, 593, 592, 584), (562, 585, 588, 563), (585, 584, 589, 588), (576, 560, 590, 593), (593, 590, 591, 592), (581, 575, 586, 595), (595, 586, 587, 594), (572, 591, 586, 575), (591, 590, 587, 586), (573, 596, 597, 574), (582, 572, 596, 598), (580, 574, 597, 599), (600, 601, 603, 602), (602, 603, 607, 606), (606, 607, 605, 604), (604, 605, 601, 600), (602, 606, 604, 600), (607, 603, 601, 605), (608, 610, 611, 609), (610, 614, 615, 611), (614, 612, 613, 615), (612, 608, 609, 613), (610, 608, 612, 614), (615, 613, 609, 611), (616, 617, 619, 618), (618, 619, 623, 622), (622, 623, 621, 620), (620, 621, 617, 616), (618, 622, 620, 616), (623, 619, 617, 621), (624, 626, 627, 625), (626, 630, 631, 627), (630, 628, 629, 631), (628, 624, 625, 629), (626, 624, 628, 630), (631, 629, 625, 627), (632, 633, 635, 634), (634, 635, 639, 638), (638, 639, 637, 636), (636, 637, 633, 632), (634, 638, 636, 632), (639, 635, 633, 637), (642, 669, 644, 643), (669, 670, 647, 644), (670, 671, 650, 647), (671, 642, 643, 650), (671, 672, 673, 651), (641, 653, 652, 640), (655, 667, 665, 644), (640, 652, 656, 646), (647, 657, 655, 644), (646, 656, 658, 649), (657, 662, 663, 659), (649, 658, 653, 641), (643, 654, 659, 650), (661, 663, 662, 660), (647, 660, 662, 657), (659, 663, 661, 650), (650, 661, 660, 647), (665, 667, 666, 664), (654, 666, 667, 655), (643, 664, 666, 654), (644, 665, 664, 643), (649, 641, 668, 651), (651, 668, 642, 671), (646, 649, 651, 648), (640, 646, 648, 645), (645, 648, 670, 669), (641, 640, 645, 668), (668, 645, 669, 642), (648, 675, 674, 670), (485, 654, 655, 487), (504, 670, 674, 510), (490, 656, 652, 486), (487, 655, 657, 491), (509, 673, 672, 508), (488, 658, 656, 490), (508, 672, 671, 506), (491, 657, 659, 489), (505, 648, 651, 507), (507, 651, 673, 509), (484, 653, 658, 488), (506, 671, 670, 504), (510, 674, 675, 511), (489, 659, 654, 485), (486, 652, 653, 484), (511, 675, 648, 505), (692, 693, 679, 678), (684, 687, 683, 682), (694, 695, 681, 680), (688, 691, 677, 676), (699, 694, 680, 689), (697, 693, 677, 691), (695, 696, 690, 681), (696, 697, 691, 690), (692, 698, 688, 676), (698, 699, 689, 688), (680, 681, 690, 689), (689, 690, 691, 688), (678, 679, 686, 685), (678, 685, 698, 692), (683, 687, 696, 695), (686, 679, 693, 697), (684, 682, 694, 699), (682, 683, 695, 694), (676, 677, 693, 692)])
me_cube_004.polygons.foreach_set('use_smooth', [True] * 641)
me_cube_004.polygons.foreach_set('material_index', [0, 0, 0, 0, 0, 0, 0, 0, 0, 0, 0, 0, 0, 0, 0, 0, 0, 0, 0, 0, 0, 0, 0, 0, 0, 0, 0, 0, 0, 0, 0, 0, 0, 0, 0, 0, 0, 0, 0, 0, 0, 0, 0, 0, 0, 0, 0, 0, 0, 0, 0, 0, 0, 0, 0, 0, 0, 0, 0, 0, 0, 0, 0, 0, 0, 0, 0, 0, 0, 0, 0, 0, 0, 0, 0, 0, 0, 0, 0, 0, 0, 0, 0, 0, 0, 0, 0, 0, 0, 0, 0, 0, 0, 0, 0, 0, 0, 0, 0, 0, 0, 0, 0, 0, 0, 0, 0, 0, 0, 0, 0, 0, 0, 0, 0, 0, 0, 0, 0, 0, 0, 0, 0, 0, 0, 0, 0, 0, 0, 0, 0, 0, 0, 0, 0, 0, 0, 0, 0, 0, 0, 0, 0, 0, 0, 0, 0, 0, 0, 0, 0, 0, 0, 0, 0, 0, 0, 0, 0, 0, 0, 0, 0, 0, 0, 0, 0, 0, 0, 0, 0, 0, 0, 0, 0, 0, 0, 0, 0, 0, 0, 0, 0, 0, 0, 0, 0, 0, 0, 0, 0, 0, 0, 0, 0, 0, 0, 0, 0, 0, 0, 0, 0, 0, 0, 0, 0, 0, 2, 2, 2, 2, 2, 2, 0, 0, 0, 0, 0, 0, 0, 0, 0, 0, 0, 0, 0, 0, 0, 0, 0, 0, 0, 0, 0, 0, 0, 0, 0, 0, 0, 0, 0, 0, 0, 0, 0, 0, 0, 0, 0, 0, 0, 0, 0, 0, 0, 0, 0, 0, 0, 0, 0, 0, 0, 0, 0, 0, 0, 0, 0, 0, 0, 0, 0, 0, 0, 0, 0, 0, 0, 0, 0, 0, 0, 0, 0, 0, 0, 0, 0, 0, 0, 0, 0, 0, 0, 0, 0, 0, 0, 0, 0, 0, 0, 0, 0, 0, 0, 0, 0, 0, 0, 0, 0, 0, 0, 0, 0, 0, 0, 0, 0, 0, 0, 0, 0, 0, 0, 0, 0, 0, 0, 0, 0, 0, 0, 0, 0, 0, 0, 0, 0, 0, 0, 0, 0, 0, 0, 0, 0, 0, 0, 0, 0, 0, 0, 0, 0, 0, 0, 0, 2, 2, 2, 2, 2, 2, 0, 0, 0, 0, 0, 0, 0, 0, 0, 0, 0, 0, 0, 0, 0, 0, 0, 0, 0, 0, 0, 0, 2, 2, 2, 2, 2, 2, 2, 2, 2, 2, 2, 2, 2, 2, 2, 2, 2, 2, 2, 2, 2, 2, 2, 2, 2, 2, 2, 2, 2, 2, 2, 2, 2, 2, 2, 2, 2, 2, 2, 2, 2, 2, 2, 2, 2, 2, 2, 2, 2, 2, 2, 2, 2, 2, 0, 0, 0, 0, 0, 0, 0, 0, 0, 0, 0, 0, 0, 0, 0, 0, 0, 0, 0, 0, 0, 0, 0, 0, 0, 0, 0, 0, 0, 0, 0, 0, 0, 0, 0, 1, 1, 1, 1, 1, 1, 1, 1, 1, 1, 1, 1, 1, 1, 1, 1, 1, 1, 1, 1, 1, 1, 1, 1, 1, 1, 1, 1, 1, 1, 1, 1, 1, 1, 1, 1, 1, 1, 1, 1, 1, 1, 1, 1, 1, 1, 1, 1, 1, 1, 1, 1, 1, 1, 1, 1, 1, 1, 1, 1, 1, 1, 1, 1, 1, 1, 1, 1, 1, 1, 1, 1, 1, 1, 1, 1, 1, 1, 1, 1, 1, 1, 1, 1, 1, 1, 1, 1, 1, 1, 1, 1, 0, 0, 0, 0, 0, 0, 0, 0, 0, 0, 0, 0, 0, 0, 0, 0, 0, 0, 0, 0, 0, 0, 0, 0, 0, 0, 0, 0, 0, 0, 0, 0, 0, 0, 0, 0, 0, 0, 0, 0, 0, 0, 0, 0, 0, 0, 0, 0, 0, 0, 0, 0, 0, 0, 0, 0, 0, 0, 0, 0, 0, 0, 0, 0, 0, 0, 0, 0, 0, 0])
_uv = me_cube_004.uv_layers.new(name='UVMap')
_uv.uv.foreach_set('vector', [0.6349, 0.9101, 0.6349, 0.906, 0.6494, 0.906, 0.6494, 0.9101, 0.7835, 0.8086, 0.7794, 0.8086, 0.7794, 0.791, 0.7835, 0.791, 0.2268, 0.8819, 0.2268, 0.8778, 0.2414, 0.8778, 0.2414, 0.8819, 0.8177, 0.7823, 0.8137, 0.7823, 0.8137, 0.7647, 0.8177, 0.7647, 0.7835, 0.7823, 0.7794, 0.7823, 0.7794, 0.7647, 0.7835, 0.7647, 0.9456, 0.8436, 0.9456, 0.8612, 0.931, 0.8612, 0.931, 0.8436, 0.8177, 0.756, 0.8137, 0.756, 0.8137, 0.7341, 0.8177, 0.7341, 0.9456, 0.7341, 0.9456, 0.756, 0.931, 0.756, 0.931, 0.7341, 0.9456, 0.7647, 0.9456, 0.7823, 0.931, 0.7823, 0.931, 0.7647, 0.9456, 0.791, 0.9456, 0.8086, 0.931, 0.8086, 0.931, 0.791, 0.9456, 0.8173, 0.9456, 0.8349, 0.931, 0.8349, 0.931, 0.8173, 0.9456, 0.8699, 0.9456, 0.8918, 0.931, 0.8918, 0.931, 0.8699, 0.7835, 0.8918, 0.7794, 0.8918, 0.7794, 0.8699, 0.7835, 0.8699, 0.7835, 0.8612, 0.7794, 0.8612, 0.7794, 0.8436, 0.7835, 0.8436, 0.7835, 0.8349, 0.7794, 0.8349, 0.7794, 0.8173, 0.7835, 0.8173, 0.7835, 0.756, 0.7794, 0.756, 0.7794, 0.7341, 0.7835, 0.7341, 0.8177, 0.8918, 0.8137, 0.8918, 0.8137, 0.8699, 0.8177, 0.8699, 0.8177, 0.8612, 0.8137, 0.8612, 0.8137, 0.8436, 0.8177, 0.8436, 0.8177, 0.8349, 0.8137, 0.8349, 0.8137, 0.8173, 0.8177, 0.8173, 0.8177, 0.8086, 0.8137, 0.8086, 0.8137, 0.791, 0.8177, 0.791, 0.931, 0.7341, 0.931, 0.756, 0.9165, 0.756, 0.9165, 0.7341, 0.931, 0.7647, 0.931, 0.7823, 0.9165, 0.7823, 0.9165, 0.7647, 0.931, 0.791, 0.931, 0.8086, 0.9165, 0.8086, 0.9165, 0.791, 0.931, 0.8173, 0.931, 0.8349, 0.9165, 0.8349, 0.9165, 0.8173, 0.931, 0.8436, 0.931, 0.8612, 0.9165, 0.8612, 0.9165, 0.8436, 0.9456, 0.7647, 0.931, 0.7647, 0.931, 0.756, 0.9456, 0.756, 0.9456, 0.791, 0.931, 0.791, 0.931, 0.7823, 0.9456, 0.7823, 0.9456, 0.8173, 0.931, 0.8173, 0.931, 0.8086, 0.9456, 0.8086, 0.9456, 0.8436, 0.931, 0.8436, 0.931, 0.8349, 0.9456, 0.8349, 0.9456, 0.8699, 0.931, 0.8699, 0.931, 0.8612, 0.9456, 0.8612, 0.931, 0.7647, 0.9165, 0.7647, 0.9165, 0.756, 0.931, 0.756, 0.931, 0.791, 0.9165, 0.791, 0.9165, 0.7823, 0.931, 0.7823, 0.931, 0.8173, 0.9165, 0.8173, 0.9165, 0.8086, 0.931, 0.8086, 0.931, 0.8436, 0.9165, 0.8436, 0.9165, 0.8349, 0.931, 0.8349, 0.931, 0.8699, 0.9165, 0.8699, 0.9165, 0.8612, 0.931, 0.8612, 0.8402, 0.8612, 0.8479, 0.8612, 0.8479, 0.8699, 0.8402, 0.8699, 0.8402, 0.8349, 0.8479, 0.8349, 0.8479, 0.8436, 0.8402, 0.8436, 0.8402, 0.8086, 0.8479, 0.8086, 0.8479, 0.8173, 0.8402, 0.8173, 0.8402, 0.7823, 0.8479, 0.7823, 0.8479, 0.791, 0.8402, 0.791, 0.8402, 0.756, 0.8479, 0.756, 0.8479, 0.7647, 0.8402, 0.7647, 0.8059, 0.8612, 0.8137, 0.8612, 0.8137, 0.8699, 0.8059, 0.8699, 0.8059, 0.8349, 0.8137, 0.8349, 0.8137, 0.8436, 0.8059, 0.8436, 0.8059, 0.8086, 0.8137, 0.8086, 0.8137, 0.8173, 0.8059, 0.8173, 0.8059, 0.7823, 0.8137, 0.7823, 0.8137, 0.791, 0.8059, 0.791, 0.8059, 0.756, 0.8137, 0.756, 0.8137, 0.7647, 0.8059, 0.7647, 0.931, 0.8699, 0.931, 0.8918, 0.9165, 0.8918, 0.9165, 0.8699, 0.7794, 0.756, 0.7835, 0.756, 0.7835, 0.7647, 0.7794, 0.7647, 0.7794, 0.7823, 0.7835, 0.7823, 0.7835, 0.791, 0.7794, 0.791, 0.7794, 0.8086, 0.7835, 0.8086, 0.7835, 0.8173, 0.7794, 0.8173, 0.7794, 0.8349, 0.7835, 0.8349, 0.7835, 0.8436, 0.7794, 0.8436, 0.7794, 0.8612, 0.7835, 0.8612, 0.7835, 0.8699, 0.7794, 0.8699, 0.8137, 0.756, 0.8177, 0.756, 0.8177, 0.7647, 0.8137, 0.7647, 0.8137, 0.7823, 0.8177, 0.7823, 0.8177, 0.791, 0.8137, 0.791, 0.8137, 0.8086, 0.8177, 0.8086, 0.8177, 0.8173, 0.8137, 0.8173, 0.8137, 0.8349, 0.8177, 0.8349, 0.8177, 0.8436, 0.8137, 0.8436, 0.8137, 0.8612, 0.8177, 0.8612, 0.8177, 0.8699, 0.8137, 0.8699, 0.8402, 0.8086, 0.8177, 0.8086, 0.8177, 0.791, 0.8402, 0.791, 0.8402, 0.8349, 0.8177, 0.8349, 0.8177, 0.8173, 0.8402, 0.8173, 0.8402, 0.8612, 0.8177, 0.8612, 0.8177, 0.8436, 0.8402, 0.8436, 0.8402, 0.8918, 0.8177, 0.8918, 0.8177, 0.8699, 0.8402, 0.8699, 0.8059, 0.756, 0.7835, 0.756, 0.7835, 0.7341, 0.8059, 0.7341, 0.8059, 0.8349, 0.7835, 0.8349, 0.7835, 0.8173, 0.8059, 0.8173, 0.8059, 0.8612, 0.7835, 0.8612, 0.7835, 0.8436, 0.8059, 0.8436, 0.8059, 0.8918, 0.7835, 0.8918, 0.7835, 0.8699, 0.8059, 0.8699, 0.8402, 0.756, 0.8177, 0.756, 0.8177, 0.7341, 0.8402, 0.7341, 0.8059, 0.7823, 0.7835, 0.7823, 0.7835, 0.7647, 0.8059, 0.7647, 0.8402, 0.7823, 0.8177, 0.7823, 0.8177, 0.7647, 0.8402, 0.7647, 0.2268, 0.9043, 0.2268, 0.8819, 0.2414, 0.8819, 0.2414, 0.9043, 0.8059, 0.8086, 0.7835, 0.8086, 0.7835, 0.791, 0.8059, 0.791, 0.6349, 0.9325, 0.6349, 0.9101, 0.6494, 0.9101, 0.6494, 0.9325, 0.6349, 0.9403, 0.6349, 0.9325, 0.6494, 0.9325, 0.6494, 0.9403, 0.8137, 0.8086, 0.8059, 0.8086, 0.8059, 0.791, 0.8137, 0.791, 0.2268, 0.9121, 0.2268, 0.9043, 0.2414, 0.9043, 0.2414, 0.9121, 0.8479, 0.7823, 0.8402, 0.7823, 0.8402, 0.7647, 0.8479, 0.7647, 0.8137, 0.7823, 0.8059, 0.7823, 0.8059, 0.7647, 0.8137, 0.7647, 0.8479, 0.756, 0.8402, 0.756, 0.8402, 0.7341, 0.8479, 0.7341, 0.8137, 0.8918, 0.8059, 0.8918, 0.8059, 0.8699, 0.8137, 0.8699, 0.8137, 0.8612, 0.8059, 0.8612, 0.8059, 0.8436, 0.8137, 0.8436, 0.8137, 0.8349, 0.8059, 0.8349, 0.8059, 0.8173, 0.8137, 0.8173, 0.8137, 0.756, 0.8059, 0.756, 0.8059, 0.7341, 0.8137, 0.7341, 0.8479, 0.8918, 0.8402, 0.8918, 0.8402, 0.8699, 0.8479, 0.8699, 0.8479, 0.8612, 0.8402, 0.8612, 0.8402, 0.8436, 0.8479, 0.8436, 0.8479, 0.8349, 0.8402, 0.8349, 0.8402, 0.8173, 0.8479, 0.8173, 0.8479, 0.8086, 0.8402, 0.8086, 0.8402, 0.791, 0.8479, 0.791, 0.3252, 0.9382, 0.3252, 0.9236, 0.3338, 0.9236, 0.3338, 0.9382, 0.7425, 0.9485, 0.7425, 0.934, 0.7512, 0.934, 0.7512, 0.9485, 0.102, 0.9581, 0.102, 0.9356, 0.1166, 0.9356, 0.1166, 0.9581, 0.6501, 0.9502, 0.6501, 0.9277, 0.6646, 0.9277, 0.6646, 0.9502, 0.503, 0.9498, 0.4943, 0.9498, 0.4943, 0.9352, 0.503, 0.9352, 0.5072, 0.9535, 0.5072, 0.9311, 0.5218, 0.9311, 0.5218, 0.9535, 0.8834, 0.9608, 0.8834, 0.9462, 0.892, 0.9462, 0.892, 0.9608, 0.1166, 0.9581, 0.1166, 0.9356, 0.1311, 0.9356, 0.1311, 0.9581, 0.6581, 0.9206, 0.6494, 0.9206, 0.6494, 0.906, 0.6581, 0.906, 0.4797, 0.9576, 0.4797, 0.9352, 0.4943, 0.9352, 0.4943, 0.9576, 0.2355, 0.9609, 0.2268, 0.9609, 0.2268, 0.9463, 0.2355, 0.9463, 0.1311, 0.9581, 0.1311, 0.9356, 0.1457, 0.9356, 0.1457, 0.9581, 0.8651, 0.9608, 0.8651, 0.9462, 0.8738, 0.9462, 0.8738, 0.9608, 5.878e-10, 0.9581, 5.878e-10, 0.9356, 0.01457, 0.9356, 0.01457, 0.9581, 0.1457, 0.9581, 0.1457, 0.9356, 0.1603, 0.9356, 0.1603, 0.9581, 0.9007, 0.9608, 0.892, 0.9608, 0.892, 0.9462, 0.9007, 0.9462, 0.2441, 0.9609, 0.2355, 0.9609, 0.2355, 0.9463, 0.2441, 0.9463, 0.01457, 0.9581, 0.01457, 0.9356, 0.02914, 0.9356, 0.02914, 0.9581, 0.7425, 0.9631, 0.7425, 0.9485, 0.7512, 0.9485, 0.7512, 0.9631, 0.1603, 0.9581, 0.1603, 0.9356, 0.1748, 0.9356, 0.1748, 0.9581, 0.2414, 0.9161, 0.2268, 0.9161, 0.2268, 0.9121, 0.2414, 0.9121, 0.852, 0.8173, 0.852, 0.8349, 0.8479, 0.8349, 0.8479, 0.8173, 0.7693, 0.8997, 0.7547, 0.8997, 0.7547, 0.8956, 0.7693, 0.8956, 0.8863, 0.8436, 0.8863, 0.8612, 0.8822, 0.8612, 0.8822, 0.8436, 0.852, 0.8436, 0.852, 0.8612, 0.8479, 0.8612, 0.8479, 0.8436, 0.9456, 0.8436, 0.9602, 0.8436, 0.9602, 0.8612, 0.9456, 0.8612, 0.8863, 0.8699, 0.8863, 0.8918, 0.8822, 0.8918, 0.8822, 0.8699, 0.9456, 0.7341, 0.9602, 0.7341, 0.9602, 0.756, 0.9456, 0.756, 0.9456, 0.7647, 0.9602, 0.7647, 0.9602, 0.7823, 0.9456, 0.7823, 0.9456, 0.791, 0.9602, 0.791, 0.9602, 0.8086, 0.9456, 0.8086, 0.9456, 0.8173, 0.9602, 0.8173, 0.9602, 0.8349, 0.9456, 0.8349, 0.9456, 0.8699, 0.9602, 0.8699, 0.9602, 0.8918, 0.9456, 0.8918, 0.852, 0.7341, 0.852, 0.756, 0.8479, 0.756, 0.8479, 0.7341, 0.852, 0.7647, 0.852, 0.7823, 0.8479, 0.7823, 0.8479, 0.7647, 0.852, 0.791, 0.852, 0.8086, 0.8479, 0.8086, 0.8479, 0.791, 0.852, 0.8699, 0.852, 0.8918, 0.8479, 0.8918, 0.8479, 0.8699, 0.8863, 0.7341, 0.8863, 0.756, 0.8822, 0.756, 0.8822, 0.7341, 0.8863, 0.7647, 0.8863, 0.7823, 0.8822, 0.7823, 0.8822, 0.7647, 0.8863, 0.791, 0.8863, 0.8086, 0.8822, 0.8086, 0.8822, 0.791, 0.8863, 0.8173, 0.8863, 0.8349, 0.8822, 0.8349, 0.8822, 0.8173, 0.9602, 0.7341, 0.9747, 0.7341, 0.9747, 0.756, 0.9602, 0.756, 0.9602, 0.7647, 0.9747, 0.7647, 0.9747, 0.7823, 0.9602, 0.7823, 0.9602, 0.791, 0.9747, 0.791, 0.9747, 0.8086, 0.9602, 0.8086, 0.9602, 0.8173, 0.9747, 0.8173, 0.9747, 0.8349, 0.9602, 0.8349, 0.9602, 0.8436, 0.9747, 0.8436, 0.9747, 0.8612, 0.9602, 0.8612, 0.9456, 0.7647, 0.9456, 0.756, 0.9602, 0.756, 0.9602, 0.7647, 0.9456, 0.791, 0.9456, 0.7823, 0.9602, 0.7823, 0.9602, 0.791, 0.9456, 0.8173, 0.9456, 0.8086, 0.9602, 0.8086, 0.9602, 0.8173, 0.9456, 0.8436, 0.9456, 0.8349, 0.9602, 0.8349, 0.9602, 0.8436, 0.9456, 0.8699, 0.9456, 0.8612, 0.9602, 0.8612, 0.9602, 0.8699, 0.9602, 0.7647, 0.9602, 0.756, 0.9747, 0.756, 0.9747, 0.7647, 0.9602, 0.791, 0.9602, 0.7823, 0.9747, 0.7823, 0.9747, 0.791, 0.9602, 0.8173, 0.9602, 0.8086, 0.9747, 0.8086, 0.9747, 0.8173, 0.9602, 0.8436, 0.9602, 0.8349, 0.9747, 0.8349, 0.9747, 0.8436, 0.9602, 0.8699, 0.9602, 0.8612, 0.9747, 0.8612, 0.9747, 0.8699, 0.9087, 0.7647, 0.9087, 0.756, 0.9165, 0.756, 0.9165, 0.7647, 0.9087, 0.791, 0.9087, 0.7823, 0.9165, 0.7823, 0.9165, 0.791, 0.9087, 0.8173, 0.9087, 0.8086, 0.9165, 0.8086, 0.9165, 0.8173, 0.9087, 0.8436, 0.9087, 0.8349, 0.9165, 0.8349, 0.9165, 0.8436, 0.9087, 0.8699, 0.9087, 0.8612, 0.9165, 0.8612, 0.9165, 0.8699, 0.8744, 0.7647, 0.8744, 0.756, 0.8822, 0.756, 0.8822, 0.7647, 0.8744, 0.791, 0.8744, 0.7823, 0.8822, 0.7823, 0.8822, 0.791, 0.8744, 0.8173, 0.8744, 0.8086, 0.8822, 0.8086, 0.8822, 0.8173, 0.8744, 0.8436, 0.8744, 0.8349, 0.8822, 0.8349, 0.8822, 0.8436, 0.8744, 0.8699, 0.8744, 0.8612, 0.8822, 0.8612, 0.8822, 0.8699, 0.9602, 0.8699, 0.9747, 0.8699, 0.9747, 0.8918, 0.9602, 0.8918, 0.8479, 0.8699, 0.8479, 0.8612, 0.852, 0.8612, 0.852, 0.8699, 0.8479, 0.8436, 0.8479, 0.8349, 0.852, 0.8349, 0.852, 0.8436, 0.8479, 0.8173, 0.8479, 0.8086, 0.852, 0.8086, 0.852, 0.8173, 0.8479, 0.791, 0.8479, 0.7823, 0.852, 0.7823, 0.852, 0.791, 0.8479, 0.7647, 0.8479, 0.756, 0.852, 0.756, 0.852, 0.7647, 0.8822, 0.8699, 0.8822, 0.8612, 0.8863, 0.8612, 0.8863, 0.8699, 0.8822, 0.8436, 0.8822, 0.8349, 0.8863, 0.8349, 0.8863, 0.8436, 0.8822, 0.8173, 0.8822, 0.8086, 0.8863, 0.8086, 0.8863, 0.8173, 0.8822, 0.791, 0.8822, 0.7823, 0.8863, 0.7823, 0.8863, 0.791, 0.8822, 0.7647, 0.8822, 0.756, 0.8863, 0.756, 0.8863, 0.7647, 0.9087, 0.8173, 0.9087, 0.8349, 0.8863, 0.8349, 0.8863, 0.8173, 0.9087, 0.791, 0.9087, 0.8086, 0.8863, 0.8086, 0.8863, 0.791, 0.9087, 0.7647, 0.9087, 0.7823, 0.8863, 0.7823, 0.8863, 0.7647, 0.9087, 0.7341, 0.9087, 0.756, 0.8863, 0.756, 0.8863, 0.7341, 0.8744, 0.8699, 0.8744, 0.8918, 0.852, 0.8918, 0.852, 0.8699, 0.8744, 0.791, 0.8744, 0.8086, 0.852, 0.8086, 0.852, 0.791, 0.8744, 0.7647, 0.8744, 0.7823, 0.852, 0.7823, 0.852, 0.7647, 0.8744, 0.7341, 0.8744, 0.756, 0.852, 0.756, 0.852, 0.7341, 0.9087, 0.8699, 0.9087, 0.8918, 0.8863, 0.8918, 0.8863, 0.8699, 0.8744, 0.8436, 0.8744, 0.8612, 0.852, 0.8612, 0.852, 0.8436, 0.9087, 0.8436, 0.9087, 0.8612, 0.8863, 0.8612, 0.8863, 0.8436, 0.7693, 0.9221, 0.7547, 0.9221, 0.7547, 0.8997, 0.7693, 0.8997, 0.8744, 0.8173, 0.8744, 0.8349, 0.852, 0.8349, 0.852, 0.8173, 0.2414, 0.9386, 0.2268, 0.9386, 0.2268, 0.9161, 0.2414, 0.9161, 0.2414, 0.9463, 0.2268, 0.9463, 0.2268, 0.9386, 0.2414, 0.9386, 0.8822, 0.8173, 0.8822, 0.8349, 0.8744, 0.8349, 0.8744, 0.8173, 0.7693, 0.9299, 0.7547, 0.9299, 0.7547, 0.9221, 0.7693, 0.9221, 0.9165, 0.8436, 0.9165, 0.8612, 0.9087, 0.8612, 0.9087, 0.8436, 0.8822, 0.8436, 0.8822, 0.8612, 0.8744, 0.8612, 0.8744, 0.8436, 0.9165, 0.8699, 0.9165, 0.8918, 0.9087, 0.8918, 0.9087, 0.8699, 0.8822, 0.7341, 0.8822, 0.756, 0.8744, 0.756, 0.8744, 0.7341, 0.8822, 0.7647, 0.8822, 0.7823, 0.8744, 0.7823, 0.8744, 0.7647, 0.8822, 0.791, 0.8822, 0.8086, 0.8744, 0.8086, 0.8744, 0.791, 0.8822, 0.8699, 0.8822, 0.8918, 0.8744, 0.8918, 0.8744, 0.8699, 0.9165, 0.7341, 0.9165, 0.756, 0.9087, 0.756, 0.9087, 0.7341, 0.9165, 0.7647, 0.9165, 0.7823, 0.9087, 0.7823, 0.9087, 0.7647, 0.9165, 0.791, 0.9165, 0.8086, 0.9087, 0.8086, 0.9087, 0.791, 0.9165, 0.8173, 0.9165, 0.8349, 0.9087, 0.8349, 0.9087, 0.8173, 0.3252, 0.9382, 0.3338, 0.9382, 0.3338, 0.9527, 0.3252, 0.9527, 0.8478, 0.9462, 0.8565, 0.9462, 0.8565, 0.9608, 0.8478, 0.9608, 0.1894, 0.9581, 0.1748, 0.9581, 0.1748, 0.9356, 0.1894, 0.9356, 0.04371, 0.9581, 0.02914, 0.9581, 0.02914, 0.9356, 0.04371, 0.9356, 0.8651, 0.9462, 0.8651, 0.9608, 0.8565, 0.9608, 0.8565, 0.9462, 0.05828, 0.9581, 0.04371, 0.9581, 0.04371, 0.9356, 0.05828, 0.9356, 0.9007, 0.9462, 0.9093, 0.9462, 0.9093, 0.9608, 0.9007, 0.9608, 0.204, 0.9581, 0.1894, 0.9581, 0.1894, 0.9356, 0.204, 0.9356, 0.3338, 0.909, 0.3338, 0.9236, 0.3252, 0.9236, 0.3252, 0.909, 0.07285, 0.9581, 0.05828, 0.9581, 0.05828, 0.9356, 0.07285, 0.9356, 0.6079, 0.9486, 0.6079, 0.9632, 0.5993, 0.9632, 0.5993, 0.9486, 0.2197, 0.9581, 0.2051, 0.9581, 0.2051, 0.9356, 0.2197, 0.9356, 0.8738, 0.9462, 0.8824, 0.9462, 0.8824, 0.9608, 0.8738, 0.9608, 0.08742, 0.9581, 0.07285, 0.9581, 0.07285, 0.9356, 0.08742, 0.9356, 0.6494, 0.9627, 0.6349, 0.9627, 0.6349, 0.9403, 0.6494, 0.9403, 0.918, 0.9462, 0.918, 0.9608, 0.9093, 0.9608, 0.9093, 0.9462, 0.6166, 0.9486, 0.6166, 0.9632, 0.6079, 0.9632, 0.6079, 0.9486, 0.102, 0.9581, 0.08742, 0.9581, 0.08742, 0.9356, 0.102, 0.9356, 0.6166, 0.9486, 0.6252, 0.9486, 0.6252, 0.9632, 0.6166, 0.9632, 0.9335, 0.963, 0.919, 0.963, 0.919, 0.9406, 0.9335, 0.9406, 0.3724, 0.6749, 0.3477, 0.6749, 0.3477, -1.52e-08, 0.3724, -1.628e-08, 0.3599, 0.8364, 0.3352, 0.8364, 0.3352, 0.6749, 0.3599, 0.6749, 0.3477, 0.6749, 0.3231, 0.6749, 0.3231, 1.879e-08, 0.3477, 1.772e-08, 0.7794, 0.8956, 0.7547, 0.8956, 0.7547, 0.7341, 0.7794, 0.7341, 0.1615, 0.6749, 4.702e-09, 0.6749, 4.702e-09, 1.881e-08, 0.1615, 1.881e-08, 0.3231, 0.6749, 0.1615, 0.6749, 0.1615, 1.881e-08, 0.3231, 1.881e-08, 0.5947, 0.3829, 0.5906, 0.3829, 0.5906, 0.2387, 0.5947, 0.2387, 0.5947, 0.168, 0.5906, 0.168, 0.5906, -1.818e-08, 0.5947, 4.548e-10, 0.6637, -1.881e-08, 0.6637, 0.168, 0.6619, 0.168, 0.6619, 0.0, 0.6637, 0.2387, 0.6637, 0.3829, 0.6619, 0.3829, 0.6619, 0.2387, 0.6637, 0.4535, 0.6637, 0.6154, 0.6619, 0.6154, 0.6619, 0.4535, 0.5947, 0.6154, 0.5906, 0.6154, 0.5906, 0.4535, 0.5947, 0.4535, 0.629, 0.6154, 0.6249, 0.6154, 0.6249, 0.4474, 0.629, 0.4474, 0.629, 0.3768, 0.6249, 0.3768, 0.6249, 0.2326, 0.629, 0.2326, 0.629, 0.1619, 0.6249, 0.1619, 0.6249, 1.03e-08, 0.629, 1.012e-08, 0.6637, 0.6154, 0.6637, 0.4535, 0.6655, 0.4535, 0.6655, 0.6154, 0.6637, 0.3829, 0.6637, 0.2387, 0.6655, 0.2387, 0.6655, 0.3829, 0.6637, 0.168, 0.6637, 0.0, 0.6655, -1.881e-08, 0.6655, 0.168, 0.6637, 0.2387, 0.6619, 0.2387, 0.6619, 0.168, 0.6637, 0.168, 0.6637, 0.4535, 0.6619, 0.4535, 0.6619, 0.3829, 0.6637, 0.3829, 0.6637, 0.3829, 0.6655, 0.3829, 0.6655, 0.4535, 0.6637, 0.4535, 0.6637, 0.168, 0.6655, 0.168, 0.6655, 0.2387, 0.6637, 0.2387, 0.6514, 0.3768, 0.6592, 0.3768, 0.6592, 0.4474, 0.6514, 0.4474, 0.6514, 0.1619, 0.6592, 0.1619, 0.6592, 0.2326, 0.6514, 0.2326, 0.6171, 0.3829, 0.6249, 0.3829, 0.6249, 0.4535, 0.6171, 0.4535, 0.6171, 0.168, 0.6249, 0.168, 0.6249, 0.2387, 0.6171, 0.2387, 0.5906, 0.168, 0.5947, 0.168, 0.5947, 0.2387, 0.5906, 0.2387, 0.5906, 0.3829, 0.5947, 0.3829, 0.5947, 0.4535, 0.5906, 0.4535, 0.6249, 0.1619, 0.629, 0.1619, 0.629, 0.2326, 0.6249, 0.2326, 0.6249, 0.3768, 0.629, 0.3768, 0.629, 0.4474, 0.6249, 0.4474, 0.6514, 0.1619, 0.629, 0.1619, 0.629, 1.012e-08, 0.6514, 8.438e-08, 0.6514, 0.3768, 0.629, 0.3768, 0.629, 0.2326, 0.6514, 0.2326, 0.6514, 0.6154, 0.629, 0.6154, 0.629, 0.4474, 0.6514, 0.4474, 0.6171, 0.6154, 0.5947, 0.6154, 0.5947, 0.4535, 0.6171, 0.4535, 0.6171, 0.168, 0.5947, 0.168, 0.5947, 4.548e-10, 0.6171, -5.259e-10, 0.6171, 0.3829, 0.5947, 0.3829, 0.5947, 0.2387, 0.6171, 0.2387, 0.6249, 0.3829, 0.6171, 0.3829, 0.6171, 0.2387, 0.6249, 0.2387, 0.6249, 0.168, 0.6171, 0.168, 0.6171, -5.259e-10, 0.6249, -8.653e-10, 0.6249, 0.6154, 0.6171, 0.6154, 0.6171, 0.4535, 0.6249, 0.4535, 0.6592, 0.6154, 0.6514, 0.6154, 0.6514, 0.4474, 0.6592, 0.4474, 0.6592, 0.3768, 0.6514, 0.3768, 0.6514, 0.2326, 0.6592, 0.2326, 0.6592, 0.1619, 0.6514, 0.1619, 0.6514, 8.438e-08, 0.6592, 8.404e-08, 0.7711, 0.918, 0.7711, 0.8956, 0.7729, 0.8956, 0.7729, 0.918, 0.5202, 0.8415, 0.522, 0.8415, 0.522, 0.9122, 0.5202, 0.9122, 0.3672, 0.8728, 0.3672, 0.9434, 0.3655, 0.9434, 0.3655, 0.8728, 0.7729, 0.918, 0.7729, 0.8956, 0.7747, 0.8956, 0.7747, 0.918, 0.6629, 0.8571, 0.6646, 0.8571, 0.6646, 0.9277, 0.6629, 0.9277, 0.5044, 0.9078, 0.5044, 0.8853, 0.5062, 0.8853, 0.5062, 0.9078, 0.7693, 0.918, 0.7693, 0.8956, 0.7711, 0.8956, 0.7711, 0.918, 0.3713, 0.8728, 0.3713, 0.9434, 0.3695, 0.9434, 0.3695, 0.8728, 0.5262, 0.08025, 0.5221, 0.08025, 0.5221, 1.48e-08, 0.5262, 1.462e-08, 0.511, 0.8773, 0.511, 0.8732, 0.5137, 0.8732, 0.5137, 0.8773, 0.5906, 0.3747, 0.5906, 0.4549, 0.5866, 0.4549, 0.5866, 0.3747, 0.3252, 0.8788, 0.3252, 0.8748, 0.3279, 0.8748, 0.3279, 0.8788, 0.5906, 0.4549, 0.5906, 0.5352, 0.5866, 0.5352, 0.5866, 0.4549, 0.6616, 0.4549, 0.6595, 0.4549, 0.6596, 0.3747, 0.6614, 0.3747, 0.6614, 0.3747, 0.6596, 0.3747, 0.6596, 0.2408, 0.6614, 0.2408, 0.5069, 0.7248, 0.5048, 0.7248, 0.5049, 0.6446, 0.5067, 0.6446, 0.5866, 0.1605, 0.5906, 0.1605, 0.5906, 0.2408, 0.5866, 0.2408, 0.5866, 0.2408, 0.5906, 0.2408, 0.5906, 0.3747, 0.5866, 0.3747, 0.6595, 0.1605, 0.6593, 0.08025, 0.6618, 0.08025, 0.6616, 0.1605, 0.5262, 0.3747, 0.5221, 0.3747, 0.5221, 0.2408, 0.5262, 0.2408, 0.5221, 0.5352, 0.5221, 0.4549, 0.5262, 0.4549, 0.5262, 0.5352, 0.5641, 0.1605, 0.5866, 0.1605, 0.5866, 0.2408, 0.5641, 0.2408, 0.3252, 0.9013, 0.3252, 0.8788, 0.3279, 0.8788, 0.3279, 0.9013, 0.514, 0.9278, 0.5139, 0.8475, 0.5163, 0.8475, 0.5161, 0.9278, 0.511, 0.8997, 0.511, 0.8773, 0.5137, 0.8773, 0.5137, 0.8997, 0.5486, 0.08025, 0.5262, 0.08025, 0.5262, 1.462e-08, 0.5486, 1.364e-08, 0.5564, 0.08025, 0.5486, 0.08025, 0.5486, 1.364e-08, 0.5564, 1.33e-08, 0.511, 0.9075, 0.511, 0.8997, 0.5137, 0.8997, 0.5137, 0.9075, 0.3331, 0.8972, 0.3331, 0.8748, 0.3352, 0.8748, 0.3352, 0.8972, 0.3252, 0.909, 0.3252, 0.9013, 0.3279, 0.9013, 0.3279, 0.909, 0.5564, 0.1605, 0.5641, 0.1605, 0.5641, 0.2408, 0.5564, 0.2408, 0.5641, 0.4549, 0.5641, 0.5352, 0.5564, 0.5352, 0.5564, 0.4549, 0.5486, 0.4549, 0.5486, 0.3747, 0.5564, 0.3747, 0.5564, 0.4549, 0.5564, -1.33e-08, 0.5641, -1.296e-08, 0.5641, 0.08025, 0.5564, 0.08025, 0.5641, 0.5352, 0.5641, 0.6154, 0.5564, 0.6154, 0.5564, 0.5352, 0.5486, 0.6154, 0.5486, 0.5352, 0.5564, 0.5352, 0.5564, 0.6154, 0.5866, 0.5352, 0.5866, 0.6154, 0.5641, 0.6154, 0.5641, 0.5352, 0.5641, 0.3747, 0.5641, 0.4549, 0.5564, 0.4549, 0.5564, 0.3747, 0.5262, 0.4549, 0.5262, 0.3747, 0.5486, 0.3747, 0.5486, 0.4549, 0.5866, 0.3747, 0.5866, 0.4549, 0.5641, 0.4549, 0.5641, 0.3747, 0.5221, 0.4549, 0.5221, 0.3747, 0.5262, 0.3747, 0.5262, 0.4549, 0.5262, 0.6154, 0.5262, 0.5352, 0.5486, 0.5352, 0.5486, 0.6154, 0.6593, 0.08025, 0.6592, 0.0, 0.6619, 0.0, 0.6618, 0.08025, 0.5221, 0.6154, 0.5221, 0.5352, 0.5262, 0.5352, 0.5262, 0.6154, 0.369, 0.903, 0.3672, 0.903, 0.3672, 0.8952, 0.3672, 0.8728, 0.369, 0.8728, 0.369, 0.8952, 0.6596, 0.2408, 0.6595, 0.1605, 0.6616, 0.1605, 0.6614, 0.2408, 0.5906, 0.5352, 0.5906, 0.6154, 0.5866, 0.6154, 0.5866, 0.5352, 0.5486, 0.5352, 0.5486, 0.4549, 0.5564, 0.4549, 0.5564, 0.5352, 0.5564, 0.08025, 0.5641, 0.08025, 0.5641, 0.1605, 0.5564, 0.1605, 0.5564, 0.2408, 0.5486, 0.2408, 0.5486, 0.1605, 0.5564, 0.1605, 0.5564, 0.1605, 0.5486, 0.1605, 0.5486, 0.08025, 0.5564, 0.08025, 0.5486, 0.2408, 0.5262, 0.2408, 0.5262, 0.1605, 0.5486, 0.1605, 0.5163, 0.8475, 0.5187, 0.8475, 0.5186, 0.9278, 0.5165, 0.9278, 0.5641, -1.296e-08, 0.5866, -1.198e-08, 0.5866, 0.08025, 0.5641, 0.08025, 0.2438, 0.9003, 0.2414, 0.9003, 0.2414, 0.8778, 0.2438, 0.8778, 0.5866, -1.198e-08, 0.5906, -1.18e-08, 0.5906, 0.08025, 0.5866, 0.08025, 0.5866, 0.08025, 0.5906, 0.08025, 0.5906, 0.1605, 0.5866, 0.1605, 0.5072, 0.8853, 0.5044, 0.8853, 0.5046, 0.8051, 0.507, 0.8051, 0.507, 0.8051, 0.5046, 0.8051, 0.5048, 0.7248, 0.5069, 0.7248, 0.6619, 0.6154, 0.6592, 0.6154, 0.6593, 0.5352, 0.6618, 0.5352, 0.6618, 0.5352, 0.6593, 0.5352, 0.6595, 0.4549, 0.6616, 0.4549, 0.5262, 0.2408, 0.5221, 0.2408, 0.5221, 0.1605, 0.5262, 0.1605, 0.5262, 0.1605, 0.5221, 0.1605, 0.5221, 0.08025, 0.5262, 0.08025, 0.3297, 0.905, 0.3279, 0.905, 0.3279, 0.8972, 0.3279, 0.8748, 0.3297, 0.8748, 0.3297, 0.8972, 0.6647, 0.6154, 0.6647, 0.7494, 0.6629, 0.7494, 0.6629, 0.6154, 0.3656, 0.7925, 0.3677, 0.7925, 0.3679, 0.8728, 0.3655, 0.8728, 0.3655, 0.9042, 0.363, 0.9042, 0.363, 0.8817, 0.3655, 0.8817, 0.3695, 0.8728, 0.3697, 0.7925, 0.3718, 0.7925, 0.372, 0.8728, 0.2439, 0.9003, 0.2439, 0.8778, 0.246, 0.8778, 0.246, 0.9003, 0.5318, 0.7443, 0.5294, 0.7539, 0.5294, 0.6251, 0.5318, 0.6154, 0.9854, 0.367, 0.9854, 0.3572, 0.9961, 0.3572, 0.9961, 0.367, 0.5245, 0.7443, 0.527, 0.7539, 0.527, 0.9843, 0.5245, 0.9747, 0.876, 0.3769, 0.876, 0.367, 0.9961, 0.367, 0.9961, 0.3769, 0.8415, 0.606, 0.8308, 0.606, 0.8308, 0.3769, 0.8415, 0.3769, 0.9509, 0.2291, 0.8308, 0.2291, 0.8308, 4.702e-09, 0.9509, 4.702e-09, 0.9961, 0.2291, 0.9854, 0.2291, 0.9854, 4.702e-09, 0.9961, 4.702e-09, 0.9854, 0.2291, 0.9509, 0.2291, 0.9509, 4.702e-09, 0.9854, 4.702e-09, 0.9961, 0.606, 0.876, 0.606, 0.876, 0.3769, 0.9961, 0.3769, 0.876, 0.606, 0.8415, 0.606, 0.8415, 0.3769, 0.876, 0.3769, 0.8308, 0.3769, 0.8308, 0.367, 0.8415, 0.367, 0.8415, 0.3769, 0.8415, 0.3769, 0.8415, 0.367, 0.876, 0.367, 0.876, 0.3769, 0.8308, 0.367, 0.8308, 0.3572, 0.9509, 0.3572, 0.9509, 0.367, 0.9961, 0.7341, 0.876, 0.7341, 0.876, 0.606, 0.9961, 0.606, 0.9961, 0.3572, 0.9854, 0.3572, 0.9854, 0.2291, 0.9961, 0.2291, 0.9509, 0.3572, 0.8308, 0.3572, 0.8308, 0.2291, 0.9509, 0.2291, 0.8415, 0.7341, 0.8308, 0.7341, 0.8308, 0.606, 0.8415, 0.606, 0.5245, 0.6154, 0.527, 0.6251, 0.527, 0.7539, 0.5245, 0.7443, 0.5318, 0.9747, 0.5294, 0.9843, 0.5294, 0.7539, 0.5318, 0.7443, 0.4796, 0.6446, 0.4438, 0.33, 0.4438, 0.3146, 0.4796, 1.666e-08, 0.5153, 0.6446, 0.5153, 0.33, 0.517, 0.33, 0.517, 0.6446, 0.4081, 0.6446, 0.3724, 0.33, 0.3724, 0.3146, 0.4081, 9.7e-10, 0.517, 0.0, 0.517, 0.3146, 0.5153, 0.3146, 0.5153, 0.0, 0.5187, 0.6446, 0.517, 0.6446, 0.517, 0.0, 0.5187, 0.0, 0.517, 0.33, 0.5153, 0.33, 0.5153, 0.3146, 0.517, 0.3146, 0.5153, 0.6446, 0.4796, 0.33, 0.4796, 0.3146, 0.5153, 1.509e-08, 0.5187, 0.6446, 0.5187, 0.33, 0.5204, 0.33, 0.5204, 0.6446, 0.4438, 0.6446, 0.4081, 0.33, 0.4081, 0.3146, 0.4438, 1.759e-09, 0.5204, 0.0, 0.5204, 0.3146, 0.5187, 0.3146, 0.5187, 0.0, 0.5221, 0.6446, 0.5204, 0.6446, 0.5204, 0.0, 0.5221, 0.0, 0.5204, 0.33, 0.5187, 0.33, 0.5187, 0.3146, 0.5204, 0.3146, 0.3676, 0.7849, 0.3657, 0.7925, 0.3657, 0.6824, 0.3676, 0.6749, 0.246, 0.9919, 0.246, 0.9842, 0.2712, 0.9842, 0.2712, 0.9919, 0.3638, 0.6749, 0.3657, 0.6824, 0.3657, 0.7925, 0.3638, 0.7849, 0.2712, 0.8825, 0.2712, 0.8748, 0.2965, 0.8748, 0.2965, 0.8825, 0.2965, 0.9919, 0.2712, 0.9919, 0.2712, 0.8825, 0.2965, 0.8825, 0.2712, 0.9842, 0.246, 0.9842, 0.246, 0.8748, 0.2712, 0.8748, 0.3676, 0.7849, 0.3676, 0.6749, 0.3695, 0.6824, 0.3695, 0.7925, 0.2965, 0.8748, 0.3218, 0.8748, 0.3218, 0.8825, 0.2965, 0.8825, 0.3714, 0.6749, 0.3714, 0.7849, 0.3695, 0.7925, 0.3695, 0.6824, 0.9747, 0.8435, 1.0, 0.8435, 1.0, 0.8512, 0.9747, 0.8512, 1.0, 0.7341, 1.0, 0.8435, 0.9747, 0.8435, 0.9747, 0.7341, 0.3218, 0.8825, 0.3218, 0.9919, 0.2965, 0.9919, 0.2965, 0.8825, 0.375, 0.0, 0.625, 0.0, 0.625, 0.25, 0.375, 0.25, 0.375, 0.25, 0.625, 0.25, 0.625, 0.5, 0.375, 0.5, 0.375, 0.5, 0.625, 0.5, 0.625, 0.75, 0.375, 0.75, 0.375, 0.75, 0.625, 0.75, 0.625, 1.0, 0.375, 1.0, 0.125, 0.5, 0.375, 0.5, 0.375, 0.75, 0.125, 0.75, 0.625, 0.5, 0.875, 0.5, 0.875, 0.75, 0.625, 0.75, 0.4475, 0.9669, 0.4475, 0.9352, 0.4636, 0.9352, 0.4636, 0.9669, 0.3938, 0.9669, 0.3938, 0.9352, 0.4153, 0.9352, 0.4153, 0.9669, 0.4153, 0.9669, 0.4153, 0.9352, 0.4314, 0.9352, 0.4314, 0.9669, 0.7547, 0.9616, 0.7547, 0.9299, 0.7762, 0.9299, 0.7762, 0.9616, 0.9658, 0.9406, 0.9658, 0.9621, 0.9496, 0.9621, 0.9496, 0.9406, 0.967, 0.8918, 0.967, 0.9133, 0.9509, 0.9133, 0.9509, 0.8918, 0.4636, 0.9669, 0.4636, 0.9352, 0.4797, 0.9352, 0.4797, 0.9669, 0.7211, 0.9657, 0.7211, 0.934, 0.7425, 0.934, 0.7425, 0.9657, 0.4314, 0.9669, 0.4314, 0.9352, 0.4475, 0.9352, 0.4475, 0.9669, 0.3724, 0.9669, 0.3724, 0.9352, 0.3938, 0.9352, 0.3938, 0.9669, 0.967, 0.9133, 0.967, 0.9347, 0.9509, 0.9347, 0.9509, 0.9133, 0.9496, 0.9406, 0.9496, 0.9621, 0.9335, 0.9621, 0.9335, 0.9406, 0.7747, 0.9011, 0.7747, 0.8956, 0.7766, 0.8956, 0.7766, 0.9011, 0.3621, 0.9688, 0.3566, 0.9688, 0.3566, 0.8364, 0.3621, 0.8364, 0.7766, 0.9011, 0.7766, 0.8956, 0.7786, 0.8956, 0.7786, 0.9011, 0.3487, 0.9688, 0.3431, 0.9688, 0.3431, 0.8364, 0.3487, 0.8364, 0.3619, 0.6749, 0.3619, 0.8073, 0.3599, 0.8073, 0.3599, 0.6749, 0.3566, 0.8364, 0.3566, 0.9688, 0.3487, 0.9124, 0.3487, 0.8928, 0.3619, 0.7509, 0.3619, 0.7313, 0.3638, 0.7313, 0.3638, 0.7509, 0.3638, 0.8073, 0.3619, 0.8073, 0.3619, 0.7509, 0.3638, 0.7509, 0.3619, 0.6749, 0.3638, 0.6749, 0.3638, 0.7313, 0.3619, 0.7313, 0.3431, 0.8364, 0.3431, 0.9688, 0.3352, 0.9124, 0.3352, 0.8928, 0.375, 0.0, 0.625, 0.0, 0.625, 0.25, 0.375, 0.25, 0.375, 0.25, 0.625, 0.25, 0.625, 0.5, 0.375, 0.5, 0.375, 0.5, 0.625, 0.5, 0.625, 0.75, 0.375, 0.75, 0.375, 0.75, 0.625, 0.75, 0.625, 1.0, 0.375, 1.0, 0.125, 0.5, 0.375, 0.5, 0.375, 0.75, 0.125, 0.75, 0.625, 0.5, 0.875, 0.5, 0.875, 0.75, 0.625, 0.75, 0.375, 0.0, 0.625, 0.0, 0.625, 0.25, 0.375, 0.25, 0.375, 0.25, 0.625, 0.25, 0.625, 0.5, 0.375, 0.5, 0.375, 0.5, 0.625, 0.5, 0.625, 0.75, 0.375, 0.75, 0.375, 0.75, 0.625, 0.75, 0.625, 1.0, 0.375, 1.0, 0.125, 0.5, 0.375, 0.5, 0.375, 0.75, 0.125, 0.75, 0.625, 0.5, 0.875, 0.5, 0.875, 0.75, 0.625, 0.75, 0.375, 0.0, 0.625, 0.0, 0.625, 0.25, 0.375, 0.25, 0.375, 0.25, 0.625, 0.25, 0.625, 0.5, 0.375, 0.5, 0.375, 0.5, 0.625, 0.5, 0.625, 0.75, 0.375, 0.75, 0.375, 0.75, 0.625, 0.75, 0.625, 1.0, 0.375, 1.0, 0.125, 0.5, 0.375, 0.5, 0.375, 0.75, 0.125, 0.75, 0.625, 0.5, 0.875, 0.5, 0.875, 0.75, 0.625, 0.75, 0.375, 0.0, 0.625, 0.0, 0.625, 0.25, 0.375, 0.25, 0.375, 0.25, 0.625, 0.25, 0.625, 0.5, 0.375, 0.5, 0.375, 0.5, 0.625, 0.5, 0.625, 0.75, 0.375, 0.75, 0.375, 0.75, 0.625, 0.75, 0.625, 1.0, 0.375, 1.0, 0.125, 0.5, 0.375, 0.5, 0.375, 0.75, 0.125, 0.75, 0.625, 0.5, 0.875, 0.5, 0.875, 0.75, 0.625, 0.75, 0.375, 0.0, 0.625, 0.0, 0.625, 0.25, 0.375, 0.25, 0.375, 0.25, 0.625, 0.25, 0.625, 0.5, 0.375, 0.5, 0.375, 0.5, 0.625, 0.5, 0.625, 0.75, 0.375, 0.75, 0.375, 0.75, 0.625, 0.75, 0.625, 1.0, 0.375, 1.0, 0.125, 0.5, 0.375, 0.5, 0.375, 0.75, 0.125, 0.75, 0.625, 0.5, 0.875, 0.5, 0.875, 0.75, 0.625, 0.75, 0.375, 0.0, 0.625, 0.0, 0.625, 0.25, 0.375, 0.25, 0.375, 0.25, 0.625, 0.25, 0.625, 0.5, 0.375, 0.5, 0.375, 0.5, 0.625, 0.5, 0.625, 0.75, 0.375, 0.75, 0.375, 0.75, 0.625, 0.75, 0.625, 1.0, 0.375, 1.0, 0.125, 0.5, 0.375, 0.5, 0.375, 0.75, 0.125, 0.75, 0.625, 0.5, 0.875, 0.5, 0.875, 0.75, 0.625, 0.75, 0.375, 0.0, 0.625, 0.0, 0.625, 0.25, 0.375, 0.25, 0.375, 0.25, 0.625, 0.25, 0.625, 0.5, 0.375, 0.5, 0.375, 0.5, 0.625, 0.5, 0.625, 0.75, 0.375, 0.75, 0.375, 0.75, 0.625, 0.75, 0.625, 1.0, 0.375, 1.0, 0.125, 0.5, 0.375, 0.5, 0.375, 0.75, 0.125, 0.75, 0.625, 0.5, 0.875, 0.5, 0.875, 0.75, 0.625, 0.75, 0.375, 0.0, 0.625, 0.0, 0.625, 0.25, 0.375, 0.25, 0.375, 0.25, 0.625, 0.25, 0.625, 0.5, 0.375, 0.5, 0.375, 0.5, 0.625, 0.5, 0.625, 0.75, 0.375, 0.75, 0.375, 0.75, 0.625, 0.75, 0.625, 1.0, 0.375, 1.0, 0.125, 0.5, 0.375, 0.5, 0.375, 0.75, 0.125, 0.75, 0.625, 0.5, 0.875, 0.5, 0.875, 0.75, 0.625, 0.75, 0.375, 0.0, 0.625, 0.0, 0.625, 0.25, 0.375, 0.25, 0.375, 0.25, 0.625, 0.25, 0.625, 0.5, 0.375, 0.5, 0.375, 0.5, 0.625, 0.5, 0.625, 0.75, 0.375, 0.75, 0.375, 0.75, 0.625, 0.75, 0.625, 1.0, 0.375, 1.0, 0.125, 0.5, 0.375, 0.5, 0.375, 0.75, 0.125, 0.75, 0.625, 0.5, 0.875, 0.5, 0.875, 0.75, 0.625, 0.75, 0.5796, 0.906, 0.5861, 0.906, 0.5861, 0.6154, 0.5796, 0.6154, 0.919, 0.8983, 0.919, 0.8918, 0.8834, 0.8918, 0.8834, 0.8983, 0.6596, 0.6154, 0.6531, 0.6154, 0.6531, 0.906, 0.6596, 0.906, 0.8834, 0.8983, 0.8834, 0.8918, 0.8478, 0.8918, 0.8478, 0.8983, 0.8022, 0.9811, 0.825, 0.9811, 0.825, 0.8918, 0.8022, 0.8918, 0.4099, 0.6446, 0.4099, 0.9352, 0.4137, 0.9042, 0.4137, 0.6755, 0.4077, 0.6755, 0.4077, 0.6446, 0.3724, 0.7763, 0.3724, 0.7792, 0.4099, 0.9352, 0.4455, 0.9352, 0.4417, 0.9042, 0.4137, 0.9042, 0.5637, 0.9489, 0.5993, 0.9489, 0.5955, 0.9179, 0.5675, 0.9179, 0.4455, 0.9352, 0.4455, 0.6446, 0.4417, 0.6755, 0.4417, 0.9042, 0.4772, 0.9042, 0.4772, 0.6755, 0.4455, 0.7671, 0.4455, 0.8126, 0.4455, 0.6446, 0.4099, 0.6446, 0.4137, 0.6755, 0.4417, 0.6755, 0.6349, 0.906, 0.5993, 0.906, 0.6031, 0.937, 0.6311, 0.937, 0.5072, 0.8732, 0.5072, 0.9311, 0.511, 0.9249, 0.511, 0.8794, 0.4771, 0.9352, 0.4772, 0.9042, 0.4455, 0.8126, 0.4455, 0.8188, 0.4772, 0.6755, 0.4771, 0.6446, 0.4455, 0.761, 0.4455, 0.7671, 0.6531, 0.906, 0.6531, 0.6154, 0.6214, 0.7318, 0.6214, 0.7897, 0.3637, 0.8345, 0.3637, 0.8073, 0.3599, 0.8102, 0.3599, 0.8316, 0.4077, 0.9042, 0.4077, 0.6755, 0.3724, 0.7792, 0.3724, 0.8006, 0.4077, 0.9352, 0.4077, 0.9042, 0.3724, 0.8006, 0.3724, 0.8035, 0.5861, 0.6154, 0.5861, 0.906, 0.6214, 0.7744, 0.6214, 0.7471, 0.8834, 0.9462, 0.8834, 0.9211, 0.8478, 0.9211, 0.8478, 0.9462, 0.8834, 0.9211, 0.8834, 0.8983, 0.8478, 0.8983, 0.8478, 0.9211, 0.5044, 0.6446, 0.4794, 0.6446, 0.4794, 0.9352, 0.5044, 0.9352, 0.919, 0.9462, 0.919, 0.9211, 0.8834, 0.9211, 0.8834, 0.9462, 0.919, 0.9211, 0.919, 0.8983, 0.8834, 0.8983, 0.8834, 0.9211, 0.5318, 0.906, 0.5568, 0.906, 0.5568, 0.6154, 0.5318, 0.6154, 0.5568, 0.906, 0.5796, 0.906, 0.5796, 0.6154, 0.5568, 0.6154, 0.9975, 0.8512, 0.9747, 0.8512, 0.9747, 0.959, 0.9975, 0.959, 0.246, 0.8555, 0.2396, 0.8778, 0.2396, 0.6971, 0.246, 0.6749, 0.6655, 0.934, 0.6655, 0.9108, 0.7101, 0.9108, 0.7101, 0.934, 0.5139, 0.6446, 0.5202, 0.6668, 0.5202, 0.8475, 0.5139, 0.8253, 0.7101, 0.7572, 0.7101, 0.7341, 0.7547, 0.7341, 0.7547, 0.7572, 0.7547, 0.934, 0.7101, 0.934, 0.7101, 0.7572, 0.7547, 0.7572, 0.7101, 0.9108, 0.6655, 0.9108, 0.6655, 0.7341, 0.7101, 0.7341, 0.375, 0.1603, 0.625, 0.1603, 0.625, 0.25, 0.375, 0.25, 0.375, 0.4834, 0.625, 0.4834, 0.625, 0.5, 0.375, 0.5, 0.375, 0.5897, 0.625, 0.5897, 0.625, 0.75, 0.375, 0.75, 0.375, 0.95, 0.625, 0.95, 0.625, 1.0, 0.375, 1.0, 0.3584, 0.5897, 0.375, 0.5897, 0.375, 0.75, 0.3584, 0.75, 0.825, 0.5897, 0.875, 0.5897, 0.875, 0.75, 0.825, 0.75, 0.625, 0.5897, 0.6416, 0.5897, 0.6416, 0.75, 0.625, 0.75, 0.6833, 0.5897, 0.725, 0.5897, 0.725, 0.75, 0.6833, 0.75, 0.225, 0.5897, 0.275, 0.5897, 0.275, 0.75, 0.225, 0.75, 0.3167, 0.5897, 0.3584, 0.5897, 0.3584, 0.75, 0.3167, 0.75, 0.375, 0.75, 0.625, 0.75, 0.625, 0.7666, 0.375, 0.7666, 0.375, 0.8083, 0.625, 0.8083, 0.625, 0.85, 0.375, 0.85, 0.375, 0.35, 0.625, 0.35, 0.625, 0.4, 0.375, 0.4, 0.225, 0.5, 0.275, 0.5, 0.275, 0.5897, 0.225, 0.5897, 0.625, 0.5, 0.6416, 0.5, 0.6416, 0.5897, 0.625, 0.5897, 0.825, 0.5, 0.875, 0.5, 0.875, 0.5897, 0.825, 0.5897, 0.3584, 0.5, 0.375, 0.5, 0.375, 0.5897, 0.3584, 0.5897, 0.375, 0.5, 0.625, 0.5, 0.625, 0.5897, 0.375, 0.5897, 0.375, 0.0, 0.625, 0.0, 0.625, 0.1603, 0.375, 0.1603, 0.725, 0.5, 0.775, 0.5, 0.775, 0.5897, 0.725, 0.5897, 0.775, 0.5, 0.825, 0.5, 0.825, 0.5897, 0.775, 0.5897, 0.125, 0.5, 0.175, 0.5, 0.175, 0.5897, 0.125, 0.5897, 0.175, 0.5, 0.225, 0.5, 0.225, 0.5897, 0.175, 0.5897, 0.375, 0.25, 0.625, 0.25, 0.625, 0.3, 0.375, 0.3, 0.375, 0.3, 0.625, 0.3, 0.625, 0.35, 0.375, 0.35, 0.125, 0.5897, 0.175, 0.5897, 0.175, 0.75, 0.125, 0.75, 0.175, 0.5897, 0.225, 0.5897, 0.225, 0.75, 0.175, 0.75, 0.725, 0.5897, 0.775, 0.5897, 0.775, 0.75, 0.725, 0.75, 0.775, 0.5897, 0.825, 0.5897, 0.825, 0.75, 0.775, 0.75, 0.375, 0.85, 0.625, 0.85, 0.625, 0.9, 0.375, 0.9, 0.375, 0.9, 0.625, 0.9, 0.625, 0.95, 0.375, 0.95, 0.375, 0.7666, 0.625, 0.7666, 0.625, 0.8083, 0.375, 0.8083, 0.275, 0.5897, 0.3167, 0.5897, 0.3167, 0.75, 0.275, 0.75, 0.6416, 0.5897, 0.6833, 0.5897, 0.6833, 0.75, 0.6416, 0.75, 0.375, 0.1603, 0.375, 0.25, 0.625, 0.25, 0.625, 0.1603, 0.375, 0.4834, 0.375, 0.5, 0.625, 0.5, 0.625, 0.4834, 0.375, 0.5897, 0.375, 0.75, 0.625, 0.75, 0.625, 0.5897, 0.375, 0.95, 0.375, 1.0, 0.625, 1.0, 0.625, 0.95, 0.3584, 0.5897, 0.3584, 0.75, 0.375, 0.75, 0.375, 0.5897, 0.825, 0.5897, 0.825, 0.75, 0.875, 0.75, 0.875, 0.5897, 0.625, 0.5897, 0.625, 0.75, 0.6416, 0.75, 0.6416, 0.5897, 0.6833, 0.5897, 0.6833, 0.75, 0.725, 0.75, 0.725, 0.5897, 0.225, 0.5897, 0.225, 0.75, 0.275, 0.75, 0.275, 0.5897, 0.3167, 0.5897, 0.3167, 0.75, 0.3584, 0.75, 0.3584, 0.5897, 0.375, 0.75, 0.375, 0.7666, 0.625, 0.7666, 0.625, 0.75, 0.375, 0.8083, 0.375, 0.85, 0.625, 0.85, 0.625, 0.8083, 0.375, 0.35, 0.375, 0.4, 0.625, 0.4, 0.625, 0.35, 0.225, 0.5, 0.225, 0.5897, 0.275, 0.5897, 0.275, 0.5, 0.625, 0.5, 0.625, 0.5897, 0.6416, 0.5897, 0.6416, 0.5, 0.825, 0.5, 0.825, 0.5897, 0.875, 0.5897, 0.875, 0.5, 0.3584, 0.5, 0.3584, 0.5897, 0.375, 0.5897, 0.375, 0.5, 0.375, 0.5, 0.375, 0.5897, 0.625, 0.5897, 0.625, 0.5, 0.375, 0.0, 0.375, 0.1603, 0.625, 0.1603, 0.625, 0.0, 0.725, 0.5, 0.725, 0.5897, 0.775, 0.5897, 0.775, 0.5, 0.775, 0.5, 0.775, 0.5897, 0.825, 0.5897, 0.825, 0.5, 0.125, 0.5, 0.125, 0.5897, 0.175, 0.5897, 0.175, 0.5, 0.175, 0.5, 0.175, 0.5897, 0.225, 0.5897, 0.225, 0.5, 0.375, 0.25, 0.375, 0.3, 0.625, 0.3, 0.625, 0.25, 0.375, 0.3, 0.375, 0.35, 0.625, 0.35, 0.625, 0.3, 0.125, 0.5897, 0.125, 0.75, 0.175, 0.75, 0.175, 0.5897, 0.175, 0.5897, 0.175, 0.75, 0.225, 0.75, 0.225, 0.5897, 0.725, 0.5897, 0.725, 0.75, 0.775, 0.75, 0.775, 0.5897, 0.775, 0.5897, 0.775, 0.75, 0.825, 0.75, 0.825, 0.5897, 0.375, 0.85, 0.375, 0.9, 0.625, 0.9, 0.625, 0.85, 0.375, 0.9, 0.375, 0.95, 0.625, 0.95, 0.625, 0.9, 0.375, 0.7666, 0.375, 0.8083, 0.625, 0.8083, 0.625, 0.7666, 0.275, 0.5897, 0.275, 0.75, 0.3167, 0.75, 0.3167, 0.5897, 0.6416, 0.5897, 0.6416, 0.75, 0.6833, 0.75, 0.6833, 0.5897, 0.375, 0.0, 0.625, 0.0, 0.625, 0.25, 0.375, 0.25, 0.375, 0.25, 0.625, 0.25, 0.625, 0.5, 0.375, 0.5, 0.375, 0.5, 0.625, 0.5, 0.625, 0.75, 0.375, 0.75, 0.375, 0.75, 0.625, 0.75, 0.625, 1.0, 0.375, 1.0, 0.125, 0.5, 0.375, 0.5, 0.375, 0.75, 0.125, 0.75, 0.625, 0.5, 0.875, 0.5, 0.875, 0.75, 0.625, 0.75, 0.375, 0.0, 0.375, 0.25, 0.625, 0.25, 0.625, 0.0, 0.375, 0.25, 0.375, 0.5, 0.625, 0.5, 0.625, 0.25, 0.375, 0.5, 0.375, 0.75, 0.625, 0.75, 0.625, 0.5, 0.375, 0.75, 0.375, 1.0, 0.625, 1.0, 0.625, 0.75, 0.125, 0.5, 0.125, 0.75, 0.375, 0.75, 0.375, 0.5, 0.625, 0.5, 0.625, 0.75, 0.875, 0.75, 0.875, 0.5, 0.375, 0.0, 0.625, 0.0, 0.625, 0.25, 0.375, 0.25, 0.375, 0.25, 0.625, 0.25, 0.625, 0.5, 0.375, 0.5, 0.375, 0.5, 0.625, 0.5, 0.625, 0.75, 0.375, 0.75, 0.375, 0.75, 0.625, 0.75, 0.625, 1.0, 0.375, 1.0, 0.125, 0.5, 0.375, 0.5, 0.375, 0.75, 0.125, 0.75, 0.625, 0.5, 0.875, 0.5, 0.875, 0.75, 0.625, 0.75, 0.375, 0.0, 0.375, 0.25, 0.625, 0.25, 0.625, 0.0, 0.375, 0.25, 0.375, 0.5, 0.625, 0.5, 0.625, 0.25, 0.375, 0.5, 0.375, 0.75, 0.625, 0.75, 0.625, 0.5, 0.375, 0.75, 0.375, 1.0, 0.625, 1.0, 0.625, 0.75, 0.125, 0.5, 0.125, 0.75, 0.375, 0.75, 0.375, 0.5, 0.625, 0.5, 0.625, 0.75, 0.875, 0.75, 0.875, 0.5, 0.2332, 0.8555, 0.2268, 0.8778, 0.2268, 0.6971, 0.2332, 0.6749, 0.2906, 0.6749, 0.2906, 0.698, 0.246, 0.698, 0.246, 0.6749, 0.2332, 0.6749, 0.2396, 0.6971, 0.2396, 0.8778, 0.2332, 0.8555, 0.3352, 0.8516, 0.3352, 0.8748, 0.2906, 0.8748, 0.2906, 0.8516, 0.2906, 0.6749, 0.3352, 0.6749, 0.3352, 0.8516, 0.2906, 0.8516, 0.246, 0.698, 0.2906, 0.698, 0.2906, 0.8748, 0.246, 0.8748, 0.03749, 0.9356, 0.03749, 0.6749, 0.03166, 0.6749, 0.03166, 0.9356, 0.5318, 0.9119, 0.5637, 0.9103, 0.5637, 0.906, 0.5318, 0.906, 0.1131, 0.9356, 0.1131, 0.6749, 0.1089, 0.6749, 0.1089, 0.9356, 0.919, 0.8961, 0.9509, 0.8977, 0.9509, 0.8918, 0.919, 0.8918, 0.825, 0.8918, 0.825, 0.9662, 0.8478, 0.9662, 0.8478, 0.8918, 0.145, 0.6749, 0.1416, 0.7026, 0.1416, 0.9078, 0.145, 0.9356, 0.1767, 0.9078, 0.145, 0.8149, 0.145, 0.8175, 0.1767, 0.9356, 0.145, 0.9356, 0.1416, 0.9078, 0.1165, 0.9078, 0.1131, 0.9356, 0.7211, 0.934, 0.6933, 0.9374, 0.6933, 0.9625, 0.7211, 0.9659, 0.1131, 0.9356, 0.1165, 0.9078, 0.1165, 0.7026, 0.1131, 0.6749, 0.2051, 0.7026, 0.1767, 0.7848, 0.1767, 0.8257, 0.2051, 0.9078, 0.1131, 0.6749, 0.1165, 0.7026, 0.1416, 0.7026, 0.145, 0.6749, 0.6655, 0.9659, 0.6933, 0.9625, 0.6933, 0.9374, 0.6655, 0.934, 0.3252, 0.8748, 0.3218, 0.8803, 0.3218, 0.9211, 0.3252, 0.9266, 0.2051, 0.6749, 0.1767, 0.7793, 0.1767, 0.7848, 0.2051, 0.7026, 0.2051, 0.9078, 0.1767, 0.8257, 0.1767, 0.8312, 0.2051, 0.9356, 0.1089, 0.6749, 0.08042, 0.7793, 0.08042, 0.8312, 0.1089, 0.9356, 0.3297, 0.8992, 0.3331, 0.8966, 0.3331, 0.8774, 0.3297, 0.8748, 0.1767, 0.7026, 0.145, 0.7956, 0.145, 0.8149, 0.1767, 0.9078, 0.1767, 0.6749, 0.145, 0.793, 0.145, 0.7956, 0.1767, 0.7026, 0.03166, 0.6749, 6.451e-09, 0.793, 7.519e-09, 0.8175, 0.03166, 0.9356, 0.919, 0.9406, 0.9509, 0.9406, 0.9509, 0.9181, 0.919, 0.9189, 0.919, 0.9189, 0.9509, 0.9181, 0.9509, 0.8977, 0.919, 0.8961, 0.2268, 0.9356, 0.2268, 0.6749, 0.2051, 0.6749, 0.2051, 0.9356, 0.5318, 0.9548, 0.5637, 0.9548, 0.5637, 0.9331, 0.5318, 0.9323, 0.5318, 0.9323, 0.5637, 0.9331, 0.5637, 0.9103, 0.5318, 0.9119, 0.08042, 0.9356, 0.08042, 0.6749, 0.05796, 0.6749, 0.05796, 0.9356, 0.05796, 0.9356, 0.05796, 0.6749, 0.03749, 0.6749, 0.03749, 0.9356, 0.8022, 0.9845, 0.8022, 0.8918, 0.7794, 0.8918, 0.7794, 0.9845, 0.4077, 0.9042, 0.4099, 0.8926, 0.4099, 0.6874, 0.4077, 0.6755, 0.5202, 0.7523, 0.5219, 0.7373, 0.5219, 0.6446, 0.5202, 0.6446, 0.4417, 0.9042, 0.4404, 0.8924, 0.4153, 0.8924, 0.4137, 0.9042, 0.5955, 0.9179, 0.5939, 0.906, 0.5687, 0.906, 0.5675, 0.9179, 0.3679, 0.8381, 0.3695, 0.8381, 0.3695, 0.8153, 0.3679, 0.8153, 0.5139, 0.6446, 0.5105, 0.6562, 0.5105, 0.8614, 0.5139, 0.8732, 0.5202, 0.8415, 0.5219, 0.8415, 0.5219, 0.7671, 0.5202, 0.7523, 0.4772, 0.9042, 0.4794, 0.8924, 0.4794, 0.6872, 0.4772, 0.6755, 0.6596, 0.906, 0.6612, 0.891, 0.6612, 0.6302, 0.6596, 0.6154, 0.3655, 0.7925, 0.3638, 0.8073, 0.3638, 0.8817, 0.3655, 0.8817, 0.4137, 0.6755, 0.4153, 0.6872, 0.4404, 0.6872, 0.4417, 0.6755, 0.6629, 0.6154, 0.6612, 0.6302, 0.6612, 0.891, 0.6629, 0.906, 0.3695, 0.7925, 0.3679, 0.7925, 0.3679, 0.8153, 0.3695, 0.8153, 0.6031, 0.937, 0.6043, 0.9486, 0.6294, 0.9486, 0.6311, 0.937, 0.5105, 0.6446, 0.5072, 0.6564, 0.5072, 0.8616, 0.5105, 0.8732, 0.6645, 0.7494, 0.6629, 0.7494, 0.6629, 0.8421, 0.6645, 0.8571, 0.5245, 0.7443, 0.5221, 0.7539, 0.5221, 0.6251, 0.5245, 0.6154, 0.6762, 1.881e-08, 0.6762, 0.009867, 0.6655, 0.009867, 0.6655, 1.881e-08, 0.527, 0.7443, 0.5294, 0.7539, 0.5294, 0.9843, 0.527, 0.9747, 0.7856, 0.7242, 0.7856, 0.7341, 0.6655, 0.7341, 0.6655, 0.7242, 0.8201, 0.4951, 0.8308, 0.4951, 0.8308, 0.7242, 0.8201, 0.7242, 0.7107, 0.138, 0.8308, 0.138, 0.8308, 0.367, 0.7107, 0.367, 0.6655, 0.138, 0.6762, 0.138, 0.6762, 0.367, 0.6655, 0.367, 0.6762, 0.138, 0.7107, 0.138, 0.7107, 0.367, 0.6762, 0.367, 0.6655, 0.4951, 0.7856, 0.4951, 0.7856, 0.7242, 0.6655, 0.7242, 0.7856, 0.4951, 0.8201, 0.4951, 0.8201, 0.7242, 0.7856, 0.7242, 0.8308, 0.7242, 0.8308, 0.7341, 0.8201, 0.7341, 0.8201, 0.7242, 0.8201, 0.7242, 0.8201, 0.7341, 0.7856, 0.7341, 0.7856, 0.7242, 0.8308, 1.317e-07, 0.8308, 0.009868, 0.7107, 0.009867, 0.7107, 5.643e-08, 0.6655, 0.367, 0.7856, 0.367, 0.7856, 0.4951, 0.6655, 0.4951, 0.6655, 0.009867, 0.6762, 0.009867, 0.6762, 0.138, 0.6655, 0.138, 0.7107, 0.009867, 0.8308, 0.009868, 0.8308, 0.138, 0.7107, 0.138, 0.8201, 0.367, 0.8308, 0.367, 0.8308, 0.4951, 0.8201, 0.4951, 0.527, 0.6154, 0.5294, 0.6251, 0.5294, 0.7539, 0.527, 0.7443, 0.5245, 0.9747, 0.5221, 0.9843, 0.5221, 0.7539, 0.5245, 0.7443])
me_cube_004.materials.append(mat_01)
me_cube_004.materials.append(mat_02)
me_cube_004.materials.append(mat_03)
me_cube_004.update()

# ---- objects
ob_church_msh = bpy.data.objects.new('Church_msh', me_cube_004)

# ---- transforms, parenting, visibility, modifiers, constraints
ob_church_msh.location = (0.0, -1.878, 1.284)
ob_church_msh.scale = (1.0, 0.1224, 1.0)
_m = ob_church_msh.modifiers.new('Auto Smooth', 'NODES')
_m.node_group = ng_auto_smooth
_gi = [s.identifier for s in ng_auto_smooth.interface.items_tree if s.item_type == 'SOCKET' and s.in_out == 'INPUT']
_m[_gi[1]] = 0.5236  # Angle

# ---- collection membership
col_collection.objects.link(ob_church_msh)

# ---- scene / render settings (as saved in the file)
scene.frame_start = 1; scene.frame_end = 250; scene.frame_set(1)
scene.render.engine = 'BLENDER_EEVEE_NEXT'
scene.cycles.sampling_pattern = 'TABULATED_SOBOL'
scene.view_settings.view_transform = 'Filmic'
bpy.context.view_layer.update()

# ---- added for rendering (the .blend has no active camera and no usable light): camera, sun
cam_auto = bpy.data.cameras.new('AutoCamera')
cam_auto.lens = 50.0
cam_auto.sensor_width = 36.0
cam_auto.clip_end = 1000.0
ob_auto_camera = bpy.data.objects.new('AutoCamera', cam_auto)
scene.collection.objects.link(ob_auto_camera)
ob_auto_camera.location = (14.9595, -17.177, 14.9385)
ob_auto_camera.rotation_euler = (1.09748, -7.21219e-08, 0.694738)
scene.camera = ob_auto_camera
light_auto_sun = bpy.data.lights.new('AutoSun', 'SUN')
light_auto_sun.energy = 3.0
light_auto_sun.angle = 0.0523599
ob_auto_sun = bpy.data.objects.new('AutoSun', light_auto_sun)
scene.collection.objects.link(ob_auto_sun)
ob_auto_sun.rotation_euler = (0.872665, 0.174533, 0.523599)
bpy.context.view_layer.update()
